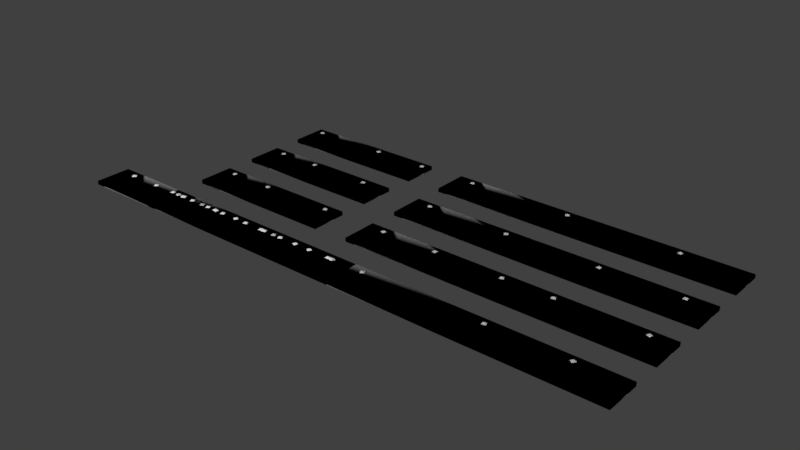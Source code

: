 # Source: Roof_Planks.blend  (saved by Blender 2.79.0; exported with 4.5.12 LTS)
import bpy
from mathutils import Matrix  # noqa: F401  (used for matrix-valued properties, if any)

bpy.ops.wm.read_factory_settings(use_empty=True)
scene = bpy.context.scene
scene.name = 'Scene'

# ---- collections
col_collection_1 = bpy.data.collections.new('Collection 1'); scene.collection.children.link(col_collection_1)

# ---- images (referenced by path relative to the original .blend; pixels are not part of the script)
import os
ASSET_DIR = os.environ.get("B2B_ASSET_DIR", "")  # directory of the original .blend (textures are referenced by path, not embedded)
HERE = os.path.dirname(os.path.abspath(__file__))  # packed textures are extracted next to this script under _unpacked/

def load_image(name, relpath, width, height, colorspace="sRGB"):
    """Load a texture the original file referenced (path relative to the .blend, or extracted next to this script)."""
    p = next((c for c in (os.path.join(HERE, relpath), os.path.join(ASSET_DIR, relpath)) if relpath and os.path.exists(c)), "")
    if p:
        img = bpy.data.images.load(p, check_existing=True)
        img.name = name
    else:  # same state as the original file: an image datablock whose file is absent (Cycles renders it pink)
        img = bpy.data.images.new(name, width, height)
        img.source = "FILE"
        img.filepath = "//" + (relpath or name)
    img.colorspace_settings.name = colorspace
    return img
img_untitled = load_image('Untitled', 'Roofing_Planks/Blender Bake.png', 1024, 1024, 'sRGB')

# ---- materials (node trees are filled in below, after node groups)
mat_material_001 = bpy.data.materials.new('Material.001')
mat_material_001.alpha_threshold = 0.0
mat_material_001.roughness = 0.5

# ---- material node trees
mat_material_001.use_nodes = True; mat_material_001.node_tree.nodes.clear()
_N = mat_material_001.node_tree.nodes; _L = mat_material_001.node_tree.links
n0 = _N.new('ShaderNodeOutputMaterial'); n0.name = 'Material Output'; n0.location = (300, 300)
n1 = _N.new('ShaderNodeBsdfDiffuse'); n1.name = 'Diffuse BSDF'; n1.location = (10, 300)
n2 = _N.new('ShaderNodeTexImage'); n2.name = 'Image Texture'; n2.location = (23, 541)
n2.width = 140
n2.image = img_untitled
_L.new(n1.outputs[0], n0.inputs[0])
n0.is_active_output = True

# ---- world
world_world = bpy.data.worlds.new('World'); scene.world = world_world
world_world.color = (0.05088, 0.05088, 0.05088)
world_world.use_sun_shadow = False
world_world.sun_shadow_jitter_overblur = 0.0
world_world.cycles.sampling_method = 'MANUAL'

# ---- meshes
me_cube_009 = bpy.data.meshes.new('Cube.009')
me_cube_009.from_pydata([(-2.296, -0.276, -0.02929), (-2.296, -0.276, 0.02929), (-2.296, 0.276, -0.02929), (-2.296, 0.276, 0.02929), (2.296, -0.276, -0.02929), (2.296, -0.276, 0.02929), (2.296, 0.276, -0.02929), (2.296, 0.276, 0.02929), (-2.065, 0.185, 0.02814), (-2.028, 0.131, 0.02814), (-2.011, 0.2217, 0.02814), (-1.974, 0.1677, 0.02814), (-2.02, 0.1763, 0.04826), (-2.02, 0.1763, 0.04826), (-2.02, 0.1763, 0.04826), (-2.02, 0.1763, 0.04826), (-0.7633, 0.1869, 0.0308), (-0.7291, 0.1314, 0.02884), (-0.7079, 0.2213, 0.02747), (-0.6736, 0.1657, 0.02552), (-0.7173, 0.1764, 0.04825), (-0.7173, 0.1764, 0.04825), (-0.7173, 0.1764, 0.04825), (-0.7173, 0.1764, 0.04825), (0.6685, 0.1487, 0.0308), (0.733, 0.1386, 0.02884), (0.6785, 0.2131, 0.02747), (0.743, 0.2031, 0.02552), (0.7065, 0.1768, 0.04825), (0.7065, 0.1768, 0.04825), (0.7065, 0.1768, 0.04825), (0.7065, 0.1768, 0.04825), (1.87, 0.1405, 0.0308), (1.935, 0.1462, 0.02884), (1.864, 0.2054, 0.02747), (1.929, 0.2111, 0.02552), (1.9, 0.1769, 0.04825), (1.9, 0.1769, 0.04825), (1.9, 0.1769, 0.04825), (1.9, 0.1769, 0.04825)], [], [(0, 1, 3, 2), (2, 3, 7, 6), (6, 7, 5, 4), (4, 5, 1, 0), (2, 6, 4, 0), (7, 3, 1, 5), (20, 21, 23, 22), (12, 13, 15, 14), (9, 11, 15, 13), (10, 8, 12, 14), (11, 10, 14, 15), (8, 9, 13, 12), (17, 19, 23, 21), (18, 16, 20, 22), (19, 18, 22, 23), (16, 17, 21, 20), (28, 29, 31, 30), (25, 27, 31, 29), (26, 24, 28, 30), (27, 26, 30, 31), (24, 25, 29, 28), (36, 37, 39, 38), (33, 35, 39, 37), (34, 32, 36, 38), (35, 34, 38, 39), (32, 33, 37, 36)])
me_cube_009.polygons.foreach_set('use_smooth', [True] * 26)
_uv = me_cube_009.uv_layers.new(name='UVMap')
_uv.uv.foreach_set('vector', [0.003575, 0.2183, 0.01196, 0.2183, 0.01196, 0.2973, 0.003576, 0.2973, 0.01196, 0.3056, 0.01196, 0.2973, 0.6691, 0.2973, 0.6691, 0.3056, 0.6775, 0.2973, 0.6691, 0.2973, 0.6691, 0.2183, 0.6775, 0.2183, 0.6691, 0.2099, 0.6691, 0.2183, 0.01196, 0.2183, 0.01196, 0.2099, 0.003575, 0.4157, 0.6607, 0.4157, 0.6607, 0.4947, 0.003575, 0.4947, 0.6691, 0.2973, 0.01196, 0.2973, 0.01196, 0.2183, 0.6691, 0.2183, 0.8474, 0.2894, 0.8474, 0.2894, 0.8475, 0.2894, 0.8478, 0.2899, 0.8378, 0.06967, 0.8378, 0.06967, 0.8378, 0.06968, 0.8377, 0.07043, 0.8116, 0.04762, 0.8571, 0.0411, 0.8378, 0.06968, 0.8378, 0.06967, 0.8678, 0.09042, 0.8108, 0.09042, 0.8378, 0.06967, 0.8377, 0.07043, 0.8571, 0.0411, 0.8678, 0.09042, 0.8377, 0.07043, 0.8378, 0.06968, 0.8108, 0.09042, 0.8116, 0.04762, 0.8378, 0.06967, 0.8378, 0.06967, 0.8216, 0.2667, 0.8663, 0.2614, 0.8475, 0.2894, 0.8474, 0.2894, 0.8737, 0.3127, 0.8211, 0.3127, 0.8474, 0.2894, 0.8478, 0.2899, 0.8663, 0.2614, 0.8737, 0.3127, 0.8478, 0.2899, 0.8475, 0.2894, 0.8211, 0.3127, 0.8216, 0.2667, 0.8474, 0.2894, 0.8474, 0.2894, 0.8462, 0.2304, 0.8462, 0.2304, 0.8462, 0.2303, 0.8464, 0.2296, 0.8234, 0.2585, 0.8123, 0.213, 0.8462, 0.2303, 0.8462, 0.2304, 0.8737, 0.213, 0.868, 0.2571, 0.8462, 0.2304, 0.8464, 0.2296, 0.8123, 0.213, 0.8737, 0.213, 0.8464, 0.2296, 0.8462, 0.2303, 0.868, 0.2571, 0.8234, 0.2585, 0.8462, 0.2304, 0.8462, 0.2304, 0.8921, 0.1812, 0.8921, 0.1812, 0.8921, 0.1812, 0.8919, 0.1819, 0.9149, 0.153, 0.926, 0.1986, 0.8921, 0.1812, 0.8921, 0.1812, 0.8646, 0.1986, 0.8703, 0.1545, 0.8921, 0.1812, 0.8919, 0.1819, 0.926, 0.1986, 0.8646, 0.1986, 0.8919, 0.1819, 0.8921, 0.1812, 0.8703, 0.1545, 0.9149, 0.153, 0.8921, 0.1812, 0.8921, 0.1812])
me_cube_009.materials.append(mat_material_001)
me_cube_009.use_remesh_preserve_volume = False
me_cube_009.use_remesh_preserve_attributes = False
me_cube_009.use_mirror_vertex_groups = False
me_cube_009.update()
me_cube_008 = bpy.data.meshes.new('Cube.008')
me_cube_008.from_pydata([(-2.296, -0.276, -0.02929), (-2.296, -0.276, 0.02929), (-2.296, 0.276, -0.02929), (-2.296, 0.276, 0.02929), (2.296, -0.276, -0.02929), (2.296, -0.276, 0.02929), (2.296, 0.276, -0.02929), (2.296, 0.276, 0.02929), (-2.064, 0.163, 0.02814), (-2.006, 0.1322, 0.02814), (-2.033, 0.2205, 0.02814), (-1.975, 0.1897, 0.02814), (-2.02, 0.1763, 0.04826), (-2.02, 0.1763, 0.04826), (-2.02, 0.1763, 0.04826), (-2.02, 0.1763, 0.04826), (-1.176, 0.2087, 0.0308), (-1.175, 0.1434, 0.02884), (-1.111, 0.2098, 0.02747), (-1.11, 0.1446, 0.02552), (-1.142, 0.1761, 0.04825), (-1.142, 0.1761, 0.04825), (-1.142, 0.1761, 0.04825), (-1.142, 0.1761, 0.04825), (-0.1057, 0.1342, 0.0308), (-0.04411, 0.1558, 0.02884), (-0.1273, 0.1958, 0.02747), (-0.06572, 0.2173, 0.02552), (-0.08549, 0.1769, 0.04825), (-0.08549, 0.1769, 0.04825), (-0.08549, 0.1769, 0.04825), (-0.08549, 0.1769, 0.04825), (0.6506, 0.1342, 0.0308), (0.7122, 0.1558, 0.02884), (0.629, 0.1958, 0.02747), (0.6906, 0.2173, 0.02552), (0.6709, 0.1769, 0.04825), (0.6709, 0.1769, 0.04825), (0.6709, 0.1769, 0.04825), (0.6709, 0.1769, 0.04825), (1.918, 0.1577, 0.0308), (1.979, 0.1336, 0.02884), (1.942, 0.2183, 0.02747), (2.003, 0.1942, 0.02552), (1.961, 0.1767, 0.04825), (1.961, 0.1767, 0.04825), (1.961, 0.1767, 0.04825), (1.961, 0.1767, 0.04825)], [], [(0, 1, 3, 2), (2, 3, 7, 6), (6, 7, 5, 4), (4, 5, 1, 0), (2, 6, 4, 0), (7, 3, 1, 5), (20, 21, 23, 22), (12, 13, 15, 14), (9, 11, 15, 13), (10, 8, 12, 14), (11, 10, 14, 15), (8, 9, 13, 12), (17, 19, 23, 21), (18, 16, 20, 22), (19, 18, 22, 23), (16, 17, 21, 20), (28, 29, 31, 30), (25, 27, 31, 29), (26, 24, 28, 30), (27, 26, 30, 31), (24, 25, 29, 28), (36, 37, 39, 38), (33, 35, 39, 37), (34, 32, 36, 38), (35, 34, 38, 39), (32, 33, 37, 36), (44, 45, 47, 46), (41, 43, 47, 45), (42, 40, 44, 46), (43, 42, 46, 47), (40, 41, 45, 44)])
me_cube_008.polygons.foreach_set('use_smooth', [True] * 31)
_uv = me_cube_008.uv_layers.new(name='UVMap')
_uv.uv.foreach_set('vector', [0.003603, 0.01196, 0.01199, 0.01196, 0.01196, 0.09096, 0.003575, 0.09096, 0.01195, 0.09935, 0.01196, 0.09096, 0.6691, 0.09119, 0.6691, 0.09957, 0.6775, 0.09119, 0.6691, 0.09119, 0.6691, 0.01218, 0.6775, 0.01219, 0.6691, 0.003802, 0.6691, 0.01218, 0.01199, 0.01196, 0.01199, 0.003575, 0.003575, 0.6742, 0.6607, 0.6742, 0.6607, 0.7532, 0.003575, 0.7532, 0.6691, 0.09119, 0.01196, 0.09096, 0.01199, 0.01196, 0.6691, 0.01218, 0.778, 0.2927, 0.778, 0.2927, 0.778, 0.2927, 0.7784, 0.2932, 0.9495, 0.1818, 0.9495, 0.1818, 0.9495, 0.1818, 0.9487, 0.1818, 0.9761, 0.1601, 0.9745, 0.2056, 0.9495, 0.1818, 0.9495, 0.1818, 0.9289, 0.2098, 0.9289, 0.153, 0.9495, 0.1818, 0.9487, 0.1818, 0.9745, 0.2056, 0.9289, 0.2098, 0.9487, 0.1818, 0.9495, 0.1818, 0.9289, 0.153, 0.9761, 0.1601, 0.9495, 0.1818, 0.9495, 0.1818, 0.7521, 0.27, 0.7969, 0.2647, 0.778, 0.2927, 0.778, 0.2927, 0.8043, 0.316, 0.7517, 0.316, 0.778, 0.2927, 0.7784, 0.2932, 0.7969, 0.2647, 0.8043, 0.316, 0.7784, 0.2932, 0.778, 0.2927, 0.7517, 0.316, 0.7521, 0.27, 0.778, 0.2927, 0.778, 0.2927, 0.7775, 0.3458, 0.7775, 0.3458, 0.7775, 0.3458, 0.7769, 0.3461, 0.8009, 0.3205, 0.8015, 0.3694, 0.7775, 0.3458, 0.7775, 0.3458, 0.7517, 0.3694, 0.7551, 0.3189, 0.7775, 0.3458, 0.7769, 0.3461, 0.8015, 0.3694, 0.7517, 0.3694, 0.7769, 0.3461, 0.7775, 0.3458, 0.7551, 0.3189, 0.8009, 0.3205, 0.7775, 0.3458, 0.7775, 0.3458, 0.847, 0.3425, 0.847, 0.3425, 0.847, 0.3426, 0.8464, 0.3428, 0.8703, 0.3172, 0.871, 0.3661, 0.847, 0.3426, 0.847, 0.3425, 0.8211, 0.3661, 0.8246, 0.3156, 0.847, 0.3425, 0.8464, 0.3428, 0.871, 0.3661, 0.8211, 0.3661, 0.8464, 0.3428, 0.847, 0.3426, 0.8246, 0.3156, 0.8703, 0.3172, 0.847, 0.3425, 0.847, 0.3425, 0.9604, 0.2949, 0.9604, 0.2949, 0.9604, 0.2948, 0.961, 0.2946, 0.937, 0.3202, 0.9364, 0.2713, 0.9604, 0.2948, 0.9604, 0.2949, 0.9862, 0.2713, 0.9828, 0.3218, 0.9604, 0.2949, 0.961, 0.2946, 0.9364, 0.2713, 0.9862, 0.2713, 0.961, 0.2946, 0.9604, 0.2948, 0.9828, 0.3218, 0.937, 0.3202, 0.9604, 0.2949, 0.9604, 0.2949])
me_cube_008.materials.append(mat_material_001)
me_cube_008.use_remesh_preserve_volume = False
me_cube_008.use_remesh_preserve_attributes = False
me_cube_008.use_mirror_vertex_groups = False
me_cube_008.update()
me_cube_007 = bpy.data.meshes.new('Cube.007')
me_cube_007.from_pydata([(-2.296, -0.276, -0.02929), (-2.296, -0.276, 0.02929), (-2.296, 0.276, -0.02929), (-2.296, 0.276, 0.02929), (2.296, -0.276, -0.02929), (2.296, -0.276, 0.02929), (2.296, 0.276, -0.02929), (2.296, 0.276, 0.02929), (-2.065, 0.169, 0.02814), (-2.012, 0.1308, 0.02814), (-2.027, 0.2219, 0.02814), (-1.974, 0.1837, 0.02814), (-2.02, 0.1763, 0.04826), (-2.02, 0.1763, 0.04826), (-2.02, 0.1763, 0.04826), (-2.02, 0.1763, 0.04826), (-1.555, 0.1869, 0.0308), (-1.521, 0.1314, 0.02884), (-1.5, 0.2213, 0.02747), (-1.465, 0.1657, 0.02552), (-1.509, 0.1764, 0.04825), (-1.509, 0.1764, 0.04825), (-1.509, 0.1764, 0.04825), (-1.509, 0.1764, 0.04825), (0.35, 0.1342, 0.0308), (0.4116, 0.1558, 0.02884), (0.3284, 0.1958, 0.02747), (0.39, 0.2173, 0.02552), (0.3702, 0.1769, 0.04825), (0.3702, 0.1769, 0.04825), (0.3702, 0.1769, 0.04825), (0.3702, 0.1769, 0.04825), (1.579, 0.1311, 0.0308), (1.612, 0.1868, 0.02884), (1.523, 0.1648, 0.02747), (1.557, 0.2206, 0.02552), (1.567, 0.1769, 0.04825), (1.567, 0.1769, 0.04825), (1.567, 0.1769, 0.04825), (1.567, 0.1769, 0.04825)], [], [(0, 1, 3, 2), (2, 3, 7, 6), (6, 7, 5, 4), (4, 5, 1, 0), (2, 6, 4, 0), (7, 3, 1, 5), (20, 21, 23, 22), (12, 13, 15, 14), (9, 11, 15, 13), (10, 8, 12, 14), (11, 10, 14, 15), (8, 9, 13, 12), (17, 19, 23, 21), (18, 16, 20, 22), (19, 18, 22, 23), (16, 17, 21, 20), (28, 29, 31, 30), (25, 27, 31, 29), (26, 24, 28, 30), (27, 26, 30, 31), (24, 25, 29, 28), (36, 37, 39, 38), (33, 35, 39, 37), (34, 32, 36, 38), (35, 34, 38, 39), (32, 33, 37, 36)])
me_cube_007.polygons.foreach_set('use_smooth', [True] * 26)
_uv = me_cube_007.uv_layers.new(name='UVMap')
_uv.uv.foreach_set('vector', [0.003575, 0.3212, 0.01196, 0.3212, 0.01196, 0.4002, 0.003576, 0.4002, 0.01196, 0.4086, 0.01196, 0.4002, 0.6691, 0.4002, 0.6691, 0.4086, 0.6775, 0.4002, 0.6691, 0.4002, 0.6691, 0.3212, 0.6775, 0.3212, 0.6691, 0.3128, 0.6691, 0.3212, 0.01196, 0.3212, 0.01196, 0.3128, 0.003575, 0.588, 0.6607, 0.588, 0.6607, 0.667, 0.003575, 0.667, 0.6691, 0.4002, 0.01196, 0.4002, 0.01196, 0.3212, 0.6691, 0.3212, 0.7809, 0.1307, 0.7809, 0.1307, 0.781, 0.1307, 0.7809, 0.1314, 0.9438, 0.06986, 0.9438, 0.06986, 0.9438, 0.06988, 0.943, 0.06989, 0.9704, 0.04813, 0.9688, 0.0937, 0.9438, 0.06988, 0.9438, 0.06986, 0.9232, 0.09788, 0.9232, 0.0411, 0.9438, 0.06986, 0.943, 0.06989, 0.9688, 0.0937, 0.9232, 0.09788, 0.943, 0.06989, 0.9438, 0.06988, 0.9232, 0.0411, 0.9704, 0.04813, 0.9438, 0.06986, 0.9438, 0.06986, 0.7554, 0.1069, 0.7979, 0.1005, 0.781, 0.1307, 0.7809, 0.1307, 0.8109, 0.1501, 0.7517, 0.1501, 0.7809, 0.1307, 0.7809, 0.1314, 0.7979, 0.1005, 0.8109, 0.1501, 0.7809, 0.1314, 0.781, 0.1307, 0.7517, 0.1501, 0.7554, 0.1069, 0.7809, 0.1307, 0.7809, 0.1307, 0.8953, 0.07191, 0.8954, 0.07192, 0.8958, 0.07272, 0.8762, 0.08884, 0.9203, 0.0411, 0.9203, 0.09649, 0.8958, 0.07272, 0.8954, 0.07192, 0.8733, 0.0913, 0.8707, 0.04829, 0.8953, 0.07191, 0.8762, 0.08884, 0.9203, 0.09649, 0.8733, 0.0913, 0.8762, 0.08884, 0.8958, 0.07272, 0.8707, 0.04829, 0.9203, 0.0411, 0.8954, 0.07192, 0.8953, 0.07191, 0.782, 0.0678, 0.782, 0.06782, 0.7809, 0.06765, 0.7704, 0.04435, 0.8079, 0.09155, 0.7517, 0.09758, 0.7809, 0.06765, 0.782, 0.06782, 0.7688, 0.0411, 0.8079, 0.04842, 0.782, 0.0678, 0.7704, 0.04435, 0.7517, 0.09758, 0.7688, 0.0411, 0.7704, 0.04435, 0.7809, 0.06765, 0.8079, 0.04842, 0.8079, 0.09155, 0.782, 0.06782, 0.782, 0.0678])
me_cube_007.materials.append(mat_material_001)
me_cube_007.use_remesh_preserve_volume = False
me_cube_007.use_remesh_preserve_attributes = False
me_cube_007.use_mirror_vertex_groups = False
me_cube_007.update()
me_cube_006 = bpy.data.meshes.new('Cube.006')
me_cube_006.from_pydata([(1.043, 0.2213, 0.02552), (0.9897, 0.183, 0.02747), (1.148, 0.276, 0.02929), (1.148, 0.276, -0.02929), (1.081, 0.1685, 0.02884), (1.028, 0.1302, 0.0308), (1.148, -0.276, 0.02929), (1.148, -0.276, -0.02929), (0.1731, 0.1758, 0.04825), (0.1731, 0.1758, 0.04825), (-1.148, 0.276, 0.02929), (-1.148, 0.276, -0.02929), (0.1731, 0.1758, 0.04825), (0.1731, 0.1758, 0.04825), (0.1794, 0.1313, 0.02552), (0.2183, 0.1837, 0.02747), (1.035, 0.1769, 0.04825), (1.035, 0.1769, 0.04825), (0.127, 0.1701, 0.02884), (0.1659, 0.2225, 0.0308), (-1.023, 0.1763, 0.04826), (-1.023, 0.1763, 0.04826), (-1.023, 0.1763, 0.04826), (1.035, 0.1769, 0.04825), (-1.023, 0.1763, 0.04826), (-0.9791, 0.1917, 0.02814), (-1.038, 0.2199, 0.02814), (-1.007, 0.1328, 0.02814), (1.035, 0.1769, 0.04825), (-1.066, 0.161, 0.02814), (-1.148, -0.276, 0.02929), (-1.148, -0.276, -0.02929)], [], [(11, 3, 7, 31), (7, 6, 30, 31), (3, 2, 6, 7), (19, 18, 12, 13), (4, 0, 16, 23), (0, 1, 17, 16), (5, 4, 23, 28), (1, 5, 28, 17), (15, 19, 13, 9), (25, 26, 21, 20), (18, 14, 8, 12), (26, 29, 24, 21), (29, 27, 22, 24), (2, 10, 30, 6), (24, 22, 20, 21), (13, 12, 8, 9), (31, 30, 10, 11), (11, 10, 2, 3), (14, 15, 9, 8), (27, 25, 20, 22), (28, 23, 16, 17)])
me_cube_006.polygons.foreach_set('use_smooth', [True] * 21)
_uv = me_cube_006.uv_layers.new(name='UVMap')
_uv.uv.foreach_set('vector', [0.6679, 0.588, 0.9964, 0.588, 0.9964, 0.667, 0.6679, 0.667, 0.3405, 0.7604, 0.3405, 0.7687, 0.01196, 0.7687, 0.01196, 0.7604, 0.3489, 0.8477, 0.3405, 0.8477, 0.3405, 0.7687, 0.3489, 0.7687, 0.6961, 0.3207, 0.6977, 0.2749, 0.7231, 0.2983, 0.7231, 0.2983, 0.9209, 0.102, 0.93, 0.1498, 0.8979, 0.1301, 0.8976, 0.129, 0.93, 0.1498, 0.8738, 0.1498, 0.8754, 0.1484, 0.8979, 0.1301, 0.8758, 0.1041, 0.9209, 0.102, 0.8976, 0.129, 0.8976, 0.1291, 0.8738, 0.1498, 0.8758, 0.1041, 0.8976, 0.1291, 0.8754, 0.1484, 0.7466, 0.3241, 0.6961, 0.3207, 0.7231, 0.2983, 0.7233, 0.2989, 0.9262, 0.2684, 0.8792, 0.2632, 0.8821, 0.2607, 0.9017, 0.2446, 0.6977, 0.2749, 0.7466, 0.2743, 0.7231, 0.2983, 0.7231, 0.2983, 0.8792, 0.2632, 0.8767, 0.2202, 0.9013, 0.2438, 0.8821, 0.2607, 0.8767, 0.2202, 0.9262, 0.213, 0.9013, 0.2438, 0.9013, 0.2438, 0.3405, 0.8477, 0.01196, 0.8477, 0.01196, 0.7687, 0.3405, 0.7687, 0.9013, 0.2438, 0.9013, 0.2438, 0.9017, 0.2446, 0.8821, 0.2607, 0.7231, 0.2983, 0.7231, 0.2983, 0.7231, 0.2983, 0.7233, 0.2989, 0.003575, 0.7687, 0.01196, 0.7687, 0.01196, 0.8477, 0.003576, 0.8477, 0.01196, 0.8561, 0.01196, 0.8477, 0.3405, 0.8477, 0.3405, 0.8561, 0.7466, 0.2743, 0.7466, 0.3241, 0.7233, 0.2989, 0.7231, 0.2983, 0.9262, 0.213, 0.9262, 0.2684, 0.9017, 0.2446, 0.9013, 0.2438, 0.8976, 0.1291, 0.8976, 0.129, 0.8979, 0.1301, 0.8754, 0.1484])
me_cube_006.materials.append(mat_material_001)
me_cube_006.use_remesh_preserve_volume = False
me_cube_006.use_remesh_preserve_attributes = False
me_cube_006.use_mirror_vertex_groups = False
me_cube_006.update()
me_cube_005 = bpy.data.meshes.new('Cube.005')
me_cube_005.from_pydata([(-1.148, -0.276, -0.02929), (-1.148, -0.276, 0.02929), (-1.148, 0.276, -0.02929), (-1.148, 0.276, 0.02929), (1.148, -0.276, -0.02929), (1.148, -0.276, 0.02929), (1.148, 0.276, -0.02929), (1.148, 0.276, 0.02929), (-0.9506, 0.1868, 0.02814), (-0.9161, 0.1314, 0.02814), (-0.8952, 0.2213, 0.02814), (-0.8606, 0.1659, 0.02814), (-0.9056, 0.1763, 0.04826), (-0.9056, 0.1763, 0.04826), (-0.9056, 0.1763, 0.04826), (-0.9056, 0.1763, 0.04826), (-0.2725, 0.214, 0.0308), (-0.2828, 0.1496, 0.02884), (-0.2081, 0.2039, 0.02747), (-0.2183, 0.1394, 0.02552), (-0.2445, 0.176, 0.04825), (-0.2445, 0.176, 0.04825), (-0.2445, 0.176, 0.04825), (-0.2445, 0.176, 0.04825), (0.7143, 0.1342, 0.0308), (0.7759, 0.1558, 0.02884), (0.6927, 0.1958, 0.02747), (0.7543, 0.2173, 0.02552), (0.7345, 0.1769, 0.04825), (0.7345, 0.1769, 0.04825), (0.7345, 0.1769, 0.04825), (0.7345, 0.1769, 0.04825)], [], [(0, 1, 3, 2), (2, 3, 7, 6), (6, 7, 5, 4), (4, 5, 1, 0), (2, 6, 4, 0), (7, 3, 1, 5), (20, 21, 23, 22), (12, 13, 15, 14), (9, 11, 15, 13), (10, 8, 12, 14), (11, 10, 14, 15), (8, 9, 13, 12), (17, 19, 23, 21), (18, 16, 20, 22), (19, 18, 22, 23), (16, 17, 21, 20), (28, 29, 31, 30), (25, 27, 31, 29), (26, 24, 28, 30), (27, 26, 30, 31), (24, 25, 29, 28)])
me_cube_005.polygons.foreach_set('use_smooth', [True] * 21)
_uv = me_cube_005.uv_layers.new(name='UVMap')
_uv.uv.foreach_set('vector', [0.3561, 0.7687, 0.3644, 0.7687, 0.3644, 0.8477, 0.3561, 0.8477, 0.3644, 0.8561, 0.3644, 0.8477, 0.693, 0.8477, 0.693, 0.8561, 0.7014, 0.8477, 0.693, 0.8477, 0.693, 0.7687, 0.7014, 0.7687, 0.693, 0.7604, 0.693, 0.7687, 0.3644, 0.7687, 0.3644, 0.7604, 0.6679, 0.5019, 0.9964, 0.5019, 0.9964, 0.5809, 0.6679, 0.5809, 0.693, 0.8477, 0.3644, 0.8477, 0.3644, 0.7687, 0.693, 0.7687, 0.9561, 0.237, 0.9561, 0.237, 0.9561, 0.237, 0.9564, 0.2376, 0.8408, 0.1291, 0.8408, 0.1291, 0.8408, 0.1291, 0.8408, 0.1298, 0.8146, 0.107, 0.8601, 0.1005, 0.8408, 0.1291, 0.8408, 0.1291, 0.8708, 0.1498, 0.8138, 0.1498, 0.8408, 0.1291, 0.8408, 0.1298, 0.8601, 0.1005, 0.8708, 0.1498, 0.8408, 0.1298, 0.8408, 0.1291, 0.8138, 0.1498, 0.8146, 0.107, 0.8408, 0.1291, 0.8408, 0.1291, 0.9308, 0.2136, 0.9797, 0.213, 0.9561, 0.237, 0.9561, 0.237, 0.9797, 0.2629, 0.9292, 0.2594, 0.9561, 0.237, 0.9564, 0.2376, 0.9797, 0.213, 0.9797, 0.2629, 0.9564, 0.2376, 0.9561, 0.237, 0.9292, 0.2594, 0.9308, 0.2136, 0.9561, 0.237, 0.9561, 0.237, 0.719, 0.06698, 0.719, 0.06699, 0.7188, 0.06805, 0.6955, 0.07858, 0.7427, 0.0411, 0.7487, 0.09729, 0.7188, 0.06805, 0.719, 0.06699, 0.6923, 0.08012, 0.6996, 0.0411, 0.719, 0.06698, 0.6955, 0.07858, 0.7487, 0.09729, 0.6923, 0.08012, 0.6955, 0.07858, 0.7188, 0.06805, 0.6996, 0.0411, 0.7427, 0.0411, 0.719, 0.06699, 0.719, 0.06698])
me_cube_005.materials.append(mat_material_001)
me_cube_005.use_remesh_preserve_volume = False
me_cube_005.use_remesh_preserve_attributes = False
me_cube_005.use_mirror_vertex_groups = False
me_cube_005.update()
me_cube_004 = bpy.data.meshes.new('Cube.004')
me_cube_004.from_pydata([(-1.148, -0.276, -0.02929), (-1.148, -0.276, 0.02929), (-1.148, 0.276, -0.02929), (-1.148, 0.276, 0.02929), (1.148, -0.276, -0.02929), (1.148, -0.276, 0.02929), (1.148, 0.276, -0.02929), (1.148, 0.276, 0.02929), (-0.9718, 0.1759, 0.02814), (-0.9252, 0.1302, 0.02814), (-0.9261, 0.2225, 0.02814), (-0.8795, 0.1768, 0.02814), (-0.9257, 0.1763, 0.04826), (-0.9257, 0.1763, 0.04826), (-0.9257, 0.1763, 0.04826), (-0.9257, 0.1763, 0.04826), (-0.2645, 0.1551, 0.0308), (-0.2025, 0.1348, 0.02884), (-0.2444, 0.2171, 0.02747), (-0.1824, 0.1968, 0.02552), (-0.2226, 0.1767, 0.04825), (-0.2226, 0.1767, 0.04825), (-0.2226, 0.1767, 0.04825), (-0.2226, 0.1767, 0.04825), (0.8943, 0.1342, 0.0308), (0.9559, 0.1558, 0.02884), (0.8727, 0.1958, 0.02747), (0.9343, 0.2173, 0.02552), (0.9145, 0.1769, 0.04825), (0.9145, 0.1769, 0.04825), (0.9145, 0.1769, 0.04825), (0.9145, 0.1769, 0.04825)], [], [(0, 1, 3, 2), (2, 3, 7, 6), (6, 7, 5, 4), (4, 5, 1, 0), (2, 6, 4, 0), (7, 3, 1, 5), (20, 21, 23, 22), (12, 13, 15, 14), (9, 11, 15, 13), (10, 8, 12, 14), (11, 10, 14, 15), (8, 9, 13, 12), (17, 19, 23, 21), (18, 16, 20, 22), (19, 18, 22, 23), (16, 17, 21, 20), (28, 29, 31, 30), (25, 27, 31, 29), (26, 24, 28, 30), (27, 26, 30, 31), (24, 25, 29, 28)])
me_cube_004.polygons.foreach_set('use_smooth', [True] * 21)
_uv = me_cube_004.uv_layers.new(name='UVMap')
_uv.uv.foreach_set('vector', [0.3561, 0.8717, 0.3644, 0.8717, 0.3644, 0.9507, 0.3561, 0.9507, 0.3644, 0.959, 0.3644, 0.9507, 0.693, 0.9507, 0.693, 0.959, 0.7014, 0.9507, 0.693, 0.9507, 0.693, 0.8717, 0.7014, 0.8717, 0.693, 0.8633, 0.693, 0.8717, 0.3644, 0.8717, 0.3644, 0.8633, 0.6679, 0.6742, 0.9964, 0.6742, 0.9964, 0.7532, 0.6679, 0.7532, 0.693, 0.9507, 0.3644, 0.9507, 0.3644, 0.8717, 0.693, 0.8717, 0.96, 0.3522, 0.96, 0.3522, 0.96, 0.3522, 0.9605, 0.3518, 0.7724, 0.2318, 0.7724, 0.2318, 0.7724, 0.2318, 0.7717, 0.2317, 0.7945, 0.2056, 0.801, 0.2511, 0.7724, 0.2318, 0.7724, 0.2318, 0.7517, 0.2618, 0.7517, 0.2048, 0.7724, 0.2318, 0.7717, 0.2317, 0.801, 0.2511, 0.7517, 0.2618, 0.7717, 0.2317, 0.7724, 0.2318, 0.7517, 0.2048, 0.7945, 0.2056, 0.7724, 0.2318, 0.7724, 0.2318, 0.9377, 0.3778, 0.936, 0.3275, 0.96, 0.3522, 0.96, 0.3522, 0.9849, 0.3275, 0.9845, 0.3765, 0.96, 0.3522, 0.9605, 0.3518, 0.936, 0.3275, 0.9849, 0.3275, 0.9605, 0.3518, 0.96, 0.3522, 0.9845, 0.3765, 0.9377, 0.3778, 0.96, 0.3522, 0.96, 0.3522, 0.7202, 0.1872, 0.7202, 0.1872, 0.7202, 0.1872, 0.7194, 0.1871, 0.7422, 0.161, 0.7487, 0.2065, 0.7202, 0.1872, 0.7202, 0.1872, 0.6994, 0.2172, 0.6994, 0.1602, 0.7202, 0.1872, 0.7194, 0.1871, 0.7487, 0.2065, 0.6994, 0.2172, 0.7194, 0.1871, 0.7202, 0.1872, 0.6994, 0.1602, 0.7422, 0.161, 0.7202, 0.1872, 0.7202, 0.1872])
me_cube_004.materials.append(mat_material_001)
me_cube_004.use_remesh_preserve_volume = False
me_cube_004.use_remesh_preserve_attributes = False
me_cube_004.use_mirror_vertex_groups = False
me_cube_004.update()
me_cube_003 = bpy.data.meshes.new('Cube.003')
me_cube_003.from_pydata([(-1.148, -0.276, -0.02929), (-1.148, -0.276, 0.02929), (-1.148, 0.276, -0.02929), (-1.148, 0.276, 0.02929), (1.148, -0.276, -0.02929), (1.148, -0.276, 0.02929), (1.148, 0.276, -0.02929), (1.148, 0.276, 0.02929), (-1.066, 0.1759, 0.02814), (-1.019, 0.1302, 0.02814), (-1.02, 0.2225, 0.02814), (-0.9735, 0.1768, 0.02814), (-1.02, 0.1763, 0.04826), (-1.02, 0.1763, 0.04826), (-1.02, 0.1763, 0.04826), (-1.02, 0.1763, 0.04826), (-0.555, 0.1869, 0.0308), (-0.5208, 0.1314, 0.02884), (-0.4996, 0.2213, 0.02747), (-0.4653, 0.1657, 0.02552), (-0.509, 0.1764, 0.04825), (-0.509, 0.1764, 0.04825), (-0.509, 0.1764, 0.04825), (-0.509, 0.1764, 0.04825), (0.8943, 0.1342, 0.0308), (0.9559, 0.1558, 0.02884), (0.8727, 0.1958, 0.02747), (0.9343, 0.2173, 0.02552), (0.9145, 0.1769, 0.04825), (0.9145, 0.1769, 0.04825), (0.9145, 0.1769, 0.04825), (0.9145, 0.1769, 0.04825)], [], [(0, 1, 3, 2), (2, 3, 7, 6), (6, 7, 5, 4), (4, 5, 1, 0), (2, 6, 4, 0), (7, 3, 1, 5), (20, 21, 23, 22), (12, 13, 15, 14), (9, 11, 15, 13), (10, 8, 12, 14), (11, 10, 14, 15), (8, 9, 13, 12), (17, 19, 23, 21), (18, 16, 20, 22), (19, 18, 22, 23), (16, 17, 21, 20), (28, 29, 31, 30), (25, 27, 31, 29), (26, 24, 28, 30), (27, 26, 30, 31), (24, 25, 29, 28)])
me_cube_003.polygons.foreach_set('use_smooth', [True] * 21)
_uv = me_cube_003.uv_layers.new(name='UVMap')
_uv.uv.foreach_set('vector', [0.003575, 0.8717, 0.01196, 0.8717, 0.01196, 0.9507, 0.003576, 0.9507, 0.01196, 0.959, 0.01196, 0.9507, 0.3405, 0.9507, 0.3405, 0.959, 0.3489, 0.9507, 0.3405, 0.9507, 0.3405, 0.8717, 0.3489, 0.8717, 0.3405, 0.8633, 0.3405, 0.8717, 0.01196, 0.8717, 0.01196, 0.8633, 0.6679, 0.4157, 0.9964, 0.4157, 0.9964, 0.4947, 0.6679, 0.4947, 0.3405, 0.9507, 0.01196, 0.9507, 0.01196, 0.8717, 0.3405, 0.8717, 0.9054, 0.298, 0.9054, 0.298, 0.9055, 0.298, 0.9055, 0.2987, 0.8331, 0.1801, 0.8331, 0.1801, 0.8331, 0.1801, 0.8323, 0.18, 0.8551, 0.1539, 0.8616, 0.1993, 0.8331, 0.1801, 0.8331, 0.1801, 0.8123, 0.2101, 0.8123, 0.153, 0.8331, 0.1801, 0.8323, 0.18, 0.8616, 0.1993, 0.8123, 0.2101, 0.8323, 0.18, 0.8331, 0.1801, 0.8123, 0.153, 0.8551, 0.1539, 0.8331, 0.1801, 0.8331, 0.1801, 0.8837, 0.2713, 0.9293, 0.2729, 0.9055, 0.298, 0.9054, 0.298, 0.9335, 0.3185, 0.8767, 0.3185, 0.9054, 0.298, 0.9055, 0.2987, 0.9293, 0.2729, 0.9335, 0.3185, 0.9055, 0.2987, 0.9055, 0.298, 0.8767, 0.3185, 0.8837, 0.2713, 0.9054, 0.298, 0.9054, 0.298, 0.7202, 0.1272, 0.7202, 0.1272, 0.7202, 0.1272, 0.7194, 0.1272, 0.7422, 0.101, 0.7487, 0.1465, 0.7202, 0.1272, 0.7202, 0.1272, 0.6994, 0.1572, 0.6994, 0.1002, 0.7202, 0.1272, 0.7194, 0.1272, 0.7487, 0.1465, 0.6994, 0.1572, 0.7194, 0.1272, 0.7202, 0.1272, 0.6994, 0.1002, 0.7422, 0.101, 0.7202, 0.1272, 0.7202, 0.1272])
me_cube_003.materials.append(mat_material_001)
me_cube_003.use_remesh_preserve_volume = False
me_cube_003.use_remesh_preserve_attributes = False
me_cube_003.use_mirror_vertex_groups = False
me_cube_003.update()
me_cube_000 = bpy.data.meshes.new('Cube.000')
me_cube_000.from_pydata([(-2.296, -0.276, -0.02929), (-2.296, -0.276, 0.02929), (-2.296, 0.276, -0.02929), (-2.296, 0.276, 0.02929), (2.296, -0.276, -0.02929), (2.296, -0.276, 0.02929), (2.296, 0.276, -0.02929), (2.296, 0.276, 0.02929), (-2.063, 0.1912, 0.02814), (-2.034, 0.1326, 0.02814), (-2.005, 0.2201, 0.02814), (-1.976, 0.1615, 0.02814), (-2.02, 0.1763, 0.04826), (-2.02, 0.1763, 0.04826), (-2.02, 0.1763, 0.04826), (-2.02, 0.1763, 0.04826), (-0.4331, 0.1931, 0.0308), (-0.4069, 0.1334, 0.02884), (-0.3735, 0.2194, 0.02747), (-0.3472, 0.1597, 0.02552), (-0.389, 0.1763, 0.04825), (-0.389, 0.1763, 0.04825), (-0.389, 0.1763, 0.04825), (-0.389, 0.1763, 0.04825), (1.274, 0.1566, 0.0308), (1.335, 0.1341, 0.02884), (1.296, 0.2179, 0.02747), (1.358, 0.1953, 0.02552), (1.317, 0.1767, 0.04825), (1.317, 0.1767, 0.04825), (1.317, 0.1767, 0.04825), (1.317, 0.1767, 0.04825)], [], [(0, 1, 3, 2), (2, 3, 7, 6), (6, 7, 5, 4), (4, 5, 1, 0), (2, 6, 4, 0), (7, 3, 1, 5), (20, 21, 23, 22), (12, 13, 15, 14), (9, 11, 15, 13), (10, 8, 12, 14), (11, 10, 14, 15), (8, 9, 13, 12), (17, 19, 23, 21), (18, 16, 20, 22), (19, 18, 22, 23), (16, 17, 21, 20), (28, 29, 31, 30), (25, 27, 31, 29), (26, 24, 28, 30), (27, 26, 30, 31), (24, 25, 29, 28)])
me_cube_000.polygons.foreach_set('use_smooth', [True] * 21)
_uv = me_cube_000.uv_layers.new(name='UVMap')
_uv.uv.foreach_set('vector', [0.003603, 0.1151, 0.01199, 0.1151, 0.01196, 0.1941, 0.003575, 0.1941, 0.01195, 0.2025, 0.01196, 0.1941, 0.6691, 0.1943, 0.6691, 0.2027, 0.6775, 0.1943, 0.6691, 0.1943, 0.6691, 0.1153, 0.6775, 0.1153, 0.6691, 0.107, 0.6691, 0.1153, 0.01199, 0.1151, 0.01199, 0.1067, 0.003575, 0.5019, 0.6607, 0.5019, 0.6607, 0.5809, 0.003575, 0.5809, 0.6691, 0.1943, 0.01196, 0.1941, 0.01199, 0.1151, 0.6691, 0.1153, 0.7224, 0.2481, 0.7224, 0.2481, 0.7224, 0.2481, 0.7228, 0.2486, 0.782, 0.1816, 0.782, 0.1816, 0.782, 0.1816, 0.782, 0.1823, 0.7625, 0.153, 0.8067, 0.1578, 0.782, 0.1816, 0.782, 0.1816, 0.8094, 0.2019, 0.7517, 0.2019, 0.782, 0.1816, 0.782, 0.1823, 0.8067, 0.1578, 0.8094, 0.2019, 0.782, 0.1823, 0.782, 0.1816, 0.7517, 0.2019, 0.7625, 0.153, 0.782, 0.1816, 0.782, 0.1816, 0.6966, 0.2253, 0.7413, 0.2201, 0.7224, 0.2481, 0.7224, 0.2481, 0.7487, 0.2714, 0.6961, 0.2714, 0.7224, 0.2481, 0.7228, 0.2486, 0.7413, 0.2201, 0.7487, 0.2714, 0.7228, 0.2486, 0.7224, 0.2481, 0.6961, 0.2714, 0.6966, 0.2253, 0.7224, 0.2481, 0.7224, 0.2481, 0.9007, 0.345, 0.9007, 0.345, 0.9007, 0.345, 0.9013, 0.3447, 0.8773, 0.3703, 0.8767, 0.3215, 0.9007, 0.345, 0.9007, 0.345, 0.9265, 0.3215, 0.9231, 0.372, 0.9007, 0.345, 0.9013, 0.3447, 0.8767, 0.3215, 0.9265, 0.3215, 0.9013, 0.3447, 0.9007, 0.345, 0.9231, 0.372, 0.8773, 0.3703, 0.9007, 0.345, 0.9007, 0.345])
me_cube_000.materials.append(mat_material_001)
me_cube_000.use_remesh_preserve_volume = False
me_cube_000.use_remesh_preserve_attributes = False
me_cube_000.use_mirror_vertex_groups = False
me_cube_000.update()
me_cube_002 = bpy.data.meshes.new('Cube.002')
me_cube_002.from_pydata([(-1.148, -0.276, -0.02929), (-1.148, -0.276, 0.02929), (-1.148, 0.276, -0.02929), (-1.148, 0.276, 0.02929), (1.148, -0.276, -0.02929), (1.148, -0.276, 0.02929), (1.148, 0.276, -0.02929), (1.148, 0.276, 0.02929), (-1.066, 0.1759, 0.02814), (-1.019, 0.1302, 0.02814), (-1.02, 0.2225, 0.02814), (-0.9735, 0.1768, 0.02814), (-1.02, 0.1763, 0.04826), (-1.02, 0.1763, 0.04826), (-1.02, 0.1763, 0.04826), (-1.02, 0.1763, 0.04826), (-0.555, 0.1869, 0.0308), (-0.5208, 0.1314, 0.02884), (-0.4996, 0.2213, 0.02747), (-0.4653, 0.1657, 0.02552), (-0.509, 0.1764, 0.04825), (-0.509, 0.1764, 0.04825), (-0.509, 0.1764, 0.04825), (-0.509, 0.1764, 0.04825), (0.8943, 0.1342, 0.0308), (0.9559, 0.1558, 0.02884), (0.8727, 0.1958, 0.02747), (0.9343, 0.2173, 0.02552), (0.9145, 0.1769, 0.04825), (0.9145, 0.1769, 0.04825), (0.9145, 0.1769, 0.04825), (0.9145, 0.1769, 0.04825), (-1.148, 0.724, -0.02929), (-1.148, 0.724, 0.02929), (-1.148, 1.276, -0.02929), (-1.148, 1.276, 0.02929), (1.148, 0.724, -0.02929), (1.148, 0.724, 0.02929), (1.148, 1.276, -0.02929), (1.148, 1.276, 0.02929), (-0.9718, 1.176, 0.02814), (-0.9252, 1.13, 0.02814), (-0.9261, 1.223, 0.02814), (-0.8795, 1.177, 0.02814), (-0.9257, 1.176, 0.04826), (-0.9257, 1.176, 0.04826), (-0.9257, 1.176, 0.04826), (-0.9257, 1.176, 0.04826), (-0.2645, 1.155, 0.0308), (-0.2025, 1.135, 0.02884), (-0.2444, 1.217, 0.02747), (-0.1824, 1.197, 0.02552), (-0.2226, 1.177, 0.04825), (-0.2226, 1.177, 0.04825), (-0.2226, 1.177, 0.04825), (-0.2226, 1.177, 0.04825), (0.8943, 1.134, 0.0308), (0.9559, 1.156, 0.02884), (0.8727, 1.196, 0.02747), (0.9343, 1.217, 0.02552), (0.9145, 1.177, 0.04825), (0.9145, 1.177, 0.04825), (0.9145, 1.177, 0.04825), (0.9145, 1.177, 0.04825), (-1.148, 1.724, -0.02929), (-1.148, 1.724, 0.02929), (-1.148, 2.276, -0.02929), (-1.148, 2.276, 0.02929), (1.148, 1.724, -0.02929), (1.148, 1.724, 0.02929), (1.148, 2.276, -0.02929), (1.148, 2.276, 0.02929), (-0.9506, 2.187, 0.02814), (-0.9161, 2.131, 0.02814), (-0.8952, 2.221, 0.02814), (-0.8606, 2.166, 0.02814), (-0.9056, 2.176, 0.04826), (-0.9056, 2.176, 0.04826), (-0.9056, 2.176, 0.04826), (-0.9056, 2.176, 0.04826), (-0.2725, 2.214, 0.0308), (-0.2828, 2.15, 0.02884), (-0.2081, 2.204, 0.02747), (-0.2183, 2.139, 0.02552), (-0.2445, 2.176, 0.04825), (-0.2445, 2.176, 0.04825), (-0.2445, 2.176, 0.04825), (-0.2445, 2.176, 0.04825), (0.7143, 2.134, 0.0308), (0.7759, 2.156, 0.02884), (0.6927, 2.196, 0.02747), (0.7543, 2.217, 0.02552), (0.7345, 2.177, 0.04825), (0.7345, 2.177, 0.04825), (0.7345, 2.177, 0.04825), (0.7345, 2.177, 0.04825), (1.043, 3.221, 0.02552), (0.9897, 3.183, 0.02747), (1.148, 3.276, 0.02929), (1.148, 3.276, -0.02929), (1.081, 3.169, 0.02884), (1.028, 3.13, 0.0308), (1.148, 2.724, 0.02929), (1.148, 2.724, -0.02929), (0.1731, 3.176, 0.04825), (0.1731, 3.176, 0.04825), (-1.148, 3.276, 0.02929), (-1.148, 3.276, -0.02929), (1.704, -0.276, -0.02929), (1.704, -0.276, 0.02929), (1.704, 0.276, -0.02929), (1.704, 0.276, 0.02929), (6.296, -0.276, -0.02929), (6.296, -0.276, 0.02929), (6.296, 0.276, -0.02929), (6.296, 0.276, 0.02929), (1.935, 0.169, 0.02814), (1.988, 0.1308, 0.02814), (1.973, 0.2219, 0.02814), (2.026, 0.1837, 0.02814), (1.98, 0.1763, 0.04826), (1.98, 0.1763, 0.04826), (1.98, 0.1763, 0.04826), (1.98, 0.1763, 0.04826), (2.445, 0.1869, 0.0308), (2.479, 0.1314, 0.02884), (2.5, 0.2213, 0.02747), (2.535, 0.1657, 0.02552), (2.491, 0.1764, 0.04825), (2.491, 0.1764, 0.04825), (2.491, 0.1764, 0.04825), (2.491, 0.1764, 0.04825), (4.35, 0.1342, 0.0308), (4.412, 0.1558, 0.02884), (4.328, 0.1958, 0.02747), (4.39, 0.2173, 0.02552), (4.37, 0.1769, 0.04825), (4.37, 0.1769, 0.04825), (4.37, 0.1769, 0.04825), (4.37, 0.1769, 0.04825), (1.704, 0.724, -0.02929), (1.704, 0.724, 0.02929), (1.704, 1.276, -0.02929), (1.704, 1.276, 0.02929), (6.296, 0.724, -0.02929), (6.296, 0.724, 0.02929), (6.296, 1.276, -0.02929), (6.296, 1.276, 0.02929), (1.936, 1.163, 0.02814), (1.994, 1.132, 0.02814), (1.967, 1.221, 0.02814), (2.025, 1.19, 0.02814), (1.98, 1.176, 0.04826), (1.98, 1.176, 0.04826), (1.98, 1.176, 0.04826), (1.98, 1.176, 0.04826), (2.824, 1.209, 0.0308), (2.825, 1.143, 0.02884), (2.889, 1.21, 0.02747), (2.89, 1.145, 0.02552), (2.858, 1.176, 0.04825), (2.858, 1.176, 0.04825), (2.858, 1.176, 0.04825), (2.858, 1.176, 0.04825), (3.894, 1.134, 0.0308), (3.956, 1.156, 0.02884), (3.873, 1.196, 0.02747), (3.934, 1.217, 0.02552), (3.915, 1.177, 0.04825), (3.915, 1.177, 0.04825), (3.915, 1.177, 0.04825), (3.915, 1.177, 0.04825), (1.704, 1.724, -0.02929), (1.704, 1.724, 0.02929), (1.704, 2.276, -0.02929), (1.704, 2.276, 0.02929), (6.296, 1.724, -0.02929), (6.296, 1.724, 0.02929), (6.296, 2.276, -0.02929), (6.296, 2.276, 0.02929), (1.935, 2.185, 0.02814), (1.972, 2.131, 0.02814), (1.989, 2.222, 0.02814), (2.026, 2.168, 0.02814), (1.98, 2.176, 0.04826), (1.98, 2.176, 0.04826), (1.98, 2.176, 0.04826), (1.98, 2.176, 0.04826), (3.237, 2.187, 0.0308), (3.271, 2.131, 0.02884), (3.292, 2.221, 0.02747), (3.326, 2.166, 0.02552), (3.283, 2.176, 0.04825), (3.283, 2.176, 0.04825), (3.283, 2.176, 0.04825), (3.283, 2.176, 0.04825), (4.669, 2.149, 0.0308), (4.733, 2.139, 0.02884), (4.678, 2.213, 0.02747), (4.743, 2.203, 0.02552), (4.706, 2.177, 0.04825), (4.706, 2.177, 0.04825), (4.706, 2.177, 0.04825), (4.706, 2.177, 0.04825), (1.704, 2.724, -0.02929), (1.704, 2.724, 0.02929), (1.704, 3.276, -0.02929), (1.704, 3.276, 0.02929), (6.296, 2.724, -0.02929), (6.296, 2.724, 0.02929), (6.296, 3.276, -0.02929), (6.296, 3.276, 0.02929), (1.937, 3.191, 0.02814), (1.966, 3.133, 0.02814), (1.995, 3.22, 0.02814), (2.024, 3.162, 0.02814), (1.98, 3.176, 0.04826), (1.98, 3.176, 0.04826), (1.98, 3.176, 0.04826), (1.98, 3.176, 0.04826), (3.567, 3.193, 0.0308), (3.593, 3.133, 0.02884), (3.627, 3.219, 0.02747), (3.653, 3.16, 0.02552), (3.611, 3.176, 0.04825), (3.611, 3.176, 0.04825), (3.611, 3.176, 0.04825), (3.611, 3.176, 0.04825), (5.274, 3.157, 0.0308), (5.335, 3.134, 0.02884), (5.296, 3.218, 0.02747), (5.358, 3.195, 0.02552), (5.317, 3.177, 0.04825), (5.317, 3.177, 0.04825), (5.317, 3.177, 0.04825), (5.317, 3.177, 0.04825), (4.651, 1.134, 0.0308), (4.712, 1.156, 0.02884), (4.629, 1.196, 0.02747), (4.691, 1.217, 0.02552), (4.671, 1.177, 0.04825), (4.671, 1.177, 0.04825), (4.671, 1.177, 0.04825), (4.671, 1.177, 0.04825), (5.918, 1.158, 0.0308), (5.979, 1.134, 0.02884), (5.942, 1.218, 0.02747), (6.003, 1.194, 0.02552), (5.961, 1.177, 0.04825), (5.961, 1.177, 0.04825), (5.961, 1.177, 0.04825), (5.961, 1.177, 0.04825), (5.579, 0.1311, 0.0308), (5.612, 0.1868, 0.02884), (5.523, 0.1648, 0.02747), (5.557, 0.2206, 0.02552), (5.567, 0.1769, 0.04825), (5.567, 0.1769, 0.04825), (5.567, 0.1769, 0.04825), (5.567, 0.1769, 0.04825), (5.87, 2.14, 0.0308), (5.935, 2.146, 0.02884), (5.864, 2.205, 0.02747), (5.929, 2.211, 0.02552), (5.9, 2.177, 0.04825), (5.9, 2.177, 0.04825), (5.9, 2.177, 0.04825), (5.9, 2.177, 0.04825), (0.1731, 3.176, 0.04825), (0.1731, 3.176, 0.04825), (0.1794, 3.131, 0.02552), (0.2183, 3.184, 0.02747), (1.035, 3.177, 0.04825), (1.035, 3.177, 0.04825), (0.127, 3.17, 0.02884), (0.1659, 3.222, 0.0308), (-1.023, 3.176, 0.04826), (-1.023, 3.176, 0.04826), (-1.023, 3.176, 0.04826), (1.035, 3.177, 0.04825), (-1.023, 3.176, 0.04826), (-0.9791, 3.192, 0.02814), (-1.038, 3.22, 0.02814), (-1.007, 3.133, 0.02814), (1.035, 3.177, 0.04825), (-1.066, 3.161, 0.02814), (-1.148, 2.724, 0.02929), (-1.148, 2.724, -0.02929), (-0.7653, 2.724, -0.02929), (-0.3826, 2.724, -0.02929), (0.0, 2.724, -0.02929), (0.3826, 2.724, -0.02929), (0.7653, 2.724, -0.02929), (0.7653, 3.276, -0.02929), (0.3826, 3.276, -0.02929), (0.0, 3.276, -0.02929), (-0.3826, 3.276, -0.02929), (-0.7653, 3.276, -0.02929), (0.7653, 2.724, 0.02929), (0.3826, 2.724, 0.02929), (0.0, 2.724, 0.02929), (-0.3826, 2.724, 0.02929), (-0.7653, 2.724, 0.02929), (-0.7653, 3.276, 0.02929), (-0.3826, 3.276, 0.02929), (0.0, 3.276, 0.02929), (0.3826, 3.276, 0.02929), (0.7653, 3.276, 0.02929), (0.7653, 2.276, -0.02929), (0.3826, 2.276, -0.02929), (0.0, 2.276, -0.02929), (-0.3826, 2.276, -0.02929), (-0.7653, 2.276, -0.02929), (-0.7653, 2.276, 0.02929), (-0.3826, 2.276, 0.02929), (0.0, 2.276, 0.02929), (0.3826, 2.276, 0.02929), (0.7653, 2.276, 0.02929), (-0.7653, 1.724, -0.02929), (-0.3826, 1.724, -0.02929), (0.0, 1.724, -0.02929), (0.3826, 1.724, -0.02929), (0.7653, 1.724, -0.02929), (0.7653, 1.724, 0.02929), (0.3826, 1.724, 0.02929), (0.0, 1.724, 0.02929), (-0.3826, 1.724, 0.02929), (-0.7653, 1.724, 0.02929), (0.7653, 1.276, -0.02929), (0.3826, 1.276, -0.02929), (0.0, 1.276, -0.02929), (-0.3826, 1.276, -0.02929), (-0.7653, 1.276, -0.02929), (-0.7653, 1.276, 0.02929), (-0.3826, 1.276, 0.02929), (0.0, 1.276, 0.02929), (0.3826, 1.276, 0.02929), (0.7653, 1.276, 0.02929), (-0.7653, 0.724, -0.02929), (-0.3826, 0.724, -0.02929), (0.0, 0.724, -0.02929), (0.3826, 0.724, -0.02929), (0.7653, 0.724, -0.02929), (0.7653, 0.724, 0.02929), (0.3826, 0.724, 0.02929), (0.0, 0.724, 0.02929), (-0.3826, 0.724, 0.02929), (-0.7653, 0.724, 0.02929), (0.7653, 0.276, -0.02929), (0.3826, 0.276, -0.02929), (0.0, 0.276, -0.02929), (-0.3826, 0.276, -0.02929), (-0.7653, 0.276, -0.02929), (-0.7653, 0.276, 0.02929), (-0.3826, 0.276, 0.02929), (0.0, 0.276, 0.02929), (0.3826, 0.276, 0.02929), (0.7653, 0.276, 0.02929), (-0.7653, -0.276, -0.02929), (-0.3826, -0.276, -0.02929), (0.0, -0.276, -0.02929), (0.3826, -0.276, -0.02929), (0.7653, -0.276, -0.02929), (0.7653, -0.276, 0.02929), (0.3826, -0.276, 0.02929), (0.0, -0.276, 0.02929), (-0.3826, -0.276, 0.02929), (-0.7653, -0.276, 0.02929), (5.837, 3.276, -0.02929), (5.377, 3.276, -0.02929), (4.918, 3.276, -0.02929), (4.459, 3.276, -0.02929), (4.0, 3.276, -0.02929), (3.541, 3.276, -0.02929), (3.082, 3.276, -0.02929), (2.623, 3.276, -0.02929), (2.163, 3.276, -0.02929), (2.163, 3.276, 0.02929), (2.623, 3.276, 0.02929), (3.082, 3.276, 0.02929), (3.541, 3.276, 0.02929), (4.0, 3.276, 0.02929), (4.459, 3.276, 0.02929), (4.918, 3.276, 0.02929), (5.377, 3.276, 0.02929), (5.837, 3.276, 0.02929), (2.163, 2.724, -0.02929), (2.623, 2.724, -0.02929), (3.082, 2.724, -0.02929), (3.541, 2.724, -0.02929), (4.0, 2.724, -0.02929), (4.459, 2.724, -0.02929), (4.918, 2.724, -0.02929), (5.377, 2.724, -0.02929), (5.837, 2.724, -0.02929), (5.837, 2.724, 0.02929), (5.377, 2.724, 0.02929), (4.918, 2.724, 0.02929), (4.459, 2.724, 0.02929), (4.0, 2.724, 0.02929), (3.541, 2.724, 0.02929), (3.082, 2.724, 0.02929), (2.623, 2.724, 0.02929), (2.163, 2.724, 0.02929), (5.837, 2.276, -0.02929), (5.377, 2.276, -0.02929), (4.918, 2.276, -0.02929), (4.459, 2.276, -0.02929), (4.0, 2.276, -0.02929), (3.541, 2.276, -0.02929), (3.082, 2.276, -0.02929), (2.623, 2.276, -0.02929), (2.163, 2.276, -0.02929), (2.163, 2.276, 0.02929), (2.623, 2.276, 0.02929), (3.082, 2.276, 0.02929), (3.541, 2.276, 0.02929), (4.0, 2.276, 0.02929), (4.459, 2.276, 0.02929), (4.918, 2.276, 0.02929), (5.377, 2.276, 0.02929), (5.837, 2.276, 0.02929), (2.163, 1.724, -0.02929), (2.623, 1.724, -0.02929), (3.082, 1.724, -0.02929), (3.541, 1.724, -0.02929), (4.0, 1.724, -0.02929), (4.459, 1.724, -0.02929), (4.918, 1.724, -0.02929), (5.377, 1.724, -0.02929), (5.837, 1.724, -0.02929), (5.837, 1.724, 0.02929), (5.377, 1.724, 0.02929), (4.918, 1.724, 0.02929), (4.459, 1.724, 0.02929), (4.0, 1.724, 0.02929), (3.541, 1.724, 0.02929), (3.082, 1.724, 0.02929), (2.623, 1.724, 0.02929), (2.163, 1.724, 0.02929), (5.837, 1.276, -0.02929), (5.377, 1.276, -0.02929), (4.918, 1.276, -0.02929), (4.459, 1.276, -0.02929), (4.0, 1.276, -0.02929), (3.541, 1.276, -0.02929), (3.082, 1.276, -0.02929), (2.623, 1.276, -0.02929), (2.163, 1.276, -0.02929), (2.163, 1.276, 0.02929), (2.623, 1.276, 0.02929), (3.082, 1.276, 0.02929), (3.541, 1.276, 0.02929), (4.0, 1.276, 0.02929), (4.459, 1.276, 0.02929), (4.918, 1.276, 0.02929), (5.377, 1.276, 0.02929), (5.837, 1.276, 0.02929), (2.163, 0.724, -0.02929), (2.623, 0.724, -0.02929), (3.082, 0.724, -0.02929), (3.541, 0.724, -0.02929), (4.0, 0.724, -0.02929), (4.459, 0.724, -0.02929), (4.918, 0.724, -0.02929), (5.377, 0.724, -0.02929), (5.837, 0.724, -0.02929), (5.837, 0.724, 0.02929), (5.377, 0.724, 0.02929), (4.918, 0.724, 0.02929), (4.459, 0.724, 0.02929), (4.0, 0.724, 0.02929), (3.541, 0.724, 0.02929), (3.082, 0.724, 0.02929), (2.623, 0.724, 0.02929), (2.163, 0.724, 0.02929), (5.837, 0.276, -0.02929), (5.377, 0.276, -0.02929), (4.918, 0.276, -0.02929), (4.459, 0.276, -0.02929), (4.0, 0.276, -0.02929), (3.541, 0.276, -0.02929), (3.082, 0.276, -0.02929), (2.623, 0.276, -0.02929), (2.163, 0.276, -0.02929), (2.163, 0.276, 0.02929), (2.623, 0.276, 0.02929), (3.082, 0.276, 0.02929), (3.541, 0.276, 0.02929), (4.0, 0.276, 0.02929), (4.459, 0.276, 0.02929), (4.918, 0.276, 0.02929), (5.377, 0.276, 0.02929), (5.837, 0.276, 0.02929), (2.163, -0.276, -0.02929), (2.623, -0.276, -0.02929), (3.082, -0.276, -0.02929), (3.541, -0.276, -0.02929), (4.0, -0.276, -0.02929), (4.459, -0.276, -0.02929), (4.918, -0.276, -0.02929), (5.377, -0.276, -0.02929), (5.837, -0.276, -0.02929), (5.837, -0.276, 0.02929), (5.377, -0.276, 0.02929), (4.918, -0.276, 0.02929), (4.459, -0.276, 0.02929), (4.0, -0.276, 0.02929), (3.541, -0.276, 0.02929), (3.082, -0.276, 0.02929), (2.623, -0.276, 0.02929), (2.163, -0.276, 0.02929), (-1.148, 0.09201, -0.02929), (-1.148, -0.09201, -0.02929), (-1.148, -0.09201, 0.02929), (-1.148, 0.09201, 0.02929), (1.148, -0.09201, -0.02929), (1.148, 0.09201, -0.02929), (1.148, 0.09201, 0.02929), (1.148, -0.09201, 0.02929), (0.7653, 0.09201, 0.02929), (0.7653, -0.09201, 0.02929), (0.3826, 0.09201, 0.02929), (0.3826, -0.09201, 0.02929), (0.0, 0.09201, 0.02929), (0.0, -0.09201, 0.02929), (-0.3826, 0.09201, 0.02929), (-0.3826, -0.09201, 0.02929), (-0.7653, 0.09201, 0.02929), (-0.7653, -0.09201, 0.02929), (-0.7653, 0.09201, -0.02929), (-0.7653, -0.09201, -0.02929), (-0.3826, 0.09201, -0.02929), (-0.3826, -0.09201, -0.02929), (0.0, 0.09201, -0.02929), (0.0, -0.09201, -0.02929), (0.3826, 0.09201, -0.02929), (0.3826, -0.09201, -0.02929), (0.7653, 0.09201, -0.02929), (0.7653, -0.09201, -0.02929), (-1.148, 1.092, -0.02929), (-1.148, 0.908, -0.02929), (-1.148, 0.908, 0.02929), (-1.148, 1.092, 0.02929), (1.148, 0.908, -0.02929), (1.148, 1.092, -0.02929), (1.148, 1.092, 0.02929), (1.148, 0.908, 0.02929), (0.7653, 1.092, 0.02929), (0.7653, 0.908, 0.02929), (0.3826, 1.092, 0.02929), (0.3826, 0.908, 0.02929), (0.0, 1.092, 0.02929), (0.0, 0.908, 0.02929), (-0.3826, 1.092, 0.02929), (-0.3826, 0.908, 0.02929), (-0.7653, 1.092, 0.02929), (-0.7653, 0.908, 0.02929), (-0.7653, 1.092, -0.02929), (-0.7653, 0.908, -0.02929), (-0.3826, 1.092, -0.02929), (-0.3826, 0.908, -0.02929), (0.0, 1.092, -0.02929), (0.0, 0.908, -0.02929), (0.3826, 1.092, -0.02929), (0.3826, 0.908, -0.02929), (0.7653, 1.092, -0.02929), (0.7653, 0.908, -0.02929), (-1.148, 2.092, -0.02929), (-1.148, 1.908, -0.02929), (-1.148, 1.908, 0.02929), (-1.148, 2.092, 0.02929), (1.148, 1.908, -0.02929), (1.148, 2.092, -0.02929), (1.148, 2.092, 0.02929), (1.148, 1.908, 0.02929), (0.7653, 2.092, 0.02929), (0.7653, 1.908, 0.02929), (0.3826, 2.092, 0.02929), (0.3826, 1.908, 0.02929), (0.0, 2.092, 0.02929), (0.0, 1.908, 0.02929), (-0.3826, 2.092, 0.02929), (-0.3826, 1.908, 0.02929), (-0.7653, 2.092, 0.02929), (-0.7653, 1.908, 0.02929), (-0.7653, 2.092, -0.02929), (-0.7653, 1.908, -0.02929), (-0.3826, 2.092, -0.02929), (-0.3826, 1.908, -0.02929), (0.0, 2.092, -0.02929), (0.0, 1.908, -0.02929), (0.3826, 2.092, -0.02929), (0.3826, 1.908, -0.02929), (0.7653, 2.092, -0.02929), (0.7653, 1.908, -0.02929), (-1.148, 2.908, 0.02929), (-1.148, 3.092, 0.02929), (1.148, 2.908, -0.02929), (1.148, 3.092, -0.02929), (-1.148, 3.092, -0.02929), (-1.148, 2.908, -0.02929), (1.148, 3.092, 0.02929), (1.148, 2.908, 0.02929), (0.7653, 3.092, 0.02929), (0.7653, 2.908, 0.02929), (0.3826, 3.092, 0.02929), (0.3826, 2.908, 0.02929), (0.0, 3.092, 0.02929), (0.0, 2.908, 0.02929), (-0.3826, 3.092, 0.02929), (-0.3826, 2.908, 0.02929), (-0.7653, 3.092, 0.02929), (-0.7653, 2.908, 0.02929), (-0.7653, 3.092, -0.02929), (-0.7653, 2.908, -0.02929), (-0.3826, 3.092, -0.02929), (-0.3826, 2.908, -0.02929), (0.0, 3.092, -0.02929), (0.0, 2.908, -0.02929), (0.3826, 3.092, -0.02929), (0.3826, 2.908, -0.02929), (0.7653, 3.092, -0.02929), (0.7653, 2.908, -0.02929), (1.704, 3.092, -0.02929), (1.704, 2.908, -0.02929), (1.704, 2.908, 0.02929), (1.704, 3.092, 0.02929), (6.296, 2.908, -0.02929), (6.296, 3.092, -0.02929), (6.296, 3.092, 0.02929), (6.296, 2.908, 0.02929), (5.837, 3.092, 0.02929), (5.837, 2.908, 0.02929), (5.377, 3.092, 0.02929), (5.377, 2.908, 0.02929), (4.918, 3.092, 0.02929), (4.918, 2.908, 0.02929), (4.459, 3.092, 0.02929), (4.459, 2.908, 0.02929), (4.0, 3.092, 0.02929), (4.0, 2.908, 0.02929), (3.541, 3.092, 0.02929), (3.541, 2.908, 0.02929), (3.082, 3.092, 0.02929), (3.082, 2.908, 0.02929), (2.623, 3.092, 0.02929), (2.623, 2.908, 0.02929), (2.163, 3.092, 0.02929), (2.163, 2.908, 0.02929), (2.163, 3.092, -0.02929), (2.163, 2.908, -0.02929), (2.623, 3.092, -0.02929), (2.623, 2.908, -0.02929), (3.082, 3.092, -0.02929), (3.082, 2.908, -0.02929), (3.541, 3.092, -0.02929), (3.541, 2.908, -0.02929), (4.0, 3.092, -0.02929), (4.0, 2.908, -0.02929), (4.459, 3.092, -0.02929), (4.459, 2.908, -0.02929), (4.918, 3.092, -0.02929), (4.918, 2.908, -0.02929), (5.377, 3.092, -0.02929), (5.377, 2.908, -0.02929), (5.837, 3.092, -0.02929), (5.837, 2.908, -0.02929), (1.704, 2.092, -0.02929), (1.704, 1.908, -0.02929), (1.704, 1.908, 0.02929), (1.704, 2.092, 0.02929), (6.296, 1.908, -0.02929), (6.296, 2.092, -0.02929), (6.296, 2.092, 0.02929), (6.296, 1.908, 0.02929), (5.837, 2.092, 0.02929), (5.837, 1.908, 0.02929), (5.377, 2.092, 0.02929), (5.377, 1.908, 0.02929), (4.918, 2.092, 0.02929), (4.918, 1.908, 0.02929), (4.459, 2.092, 0.02929), (4.459, 1.908, 0.02929), (4.0, 2.092, 0.02929), (4.0, 1.908, 0.02929), (3.541, 2.092, 0.02929), (3.541, 1.908, 0.02929), (3.082, 2.092, 0.02929), (3.082, 1.908, 0.02929), (2.623, 2.092, 0.02929), (2.623, 1.908, 0.02929), (2.163, 2.092, 0.02929), (2.163, 1.908, 0.02929), (2.163, 2.092, -0.02929), (2.163, 1.908, -0.02929), (2.623, 2.092, -0.02929), (2.623, 1.908, -0.02929), (3.082, 2.092, -0.02929), (3.082, 1.908, -0.02929), (3.541, 2.092, -0.02929), (3.541, 1.908, -0.02929), (4.0, 2.092, -0.02929), (4.0, 1.908, -0.02929), (4.459, 2.092, -0.02929), (4.459, 1.908, -0.02929), (4.918, 2.092, -0.02929), (4.918, 1.908, -0.02929), (5.377, 2.092, -0.02929), (5.377, 1.908, -0.02929), (5.837, 2.092, -0.02929), (5.837, 1.908, -0.02929), (1.704, 1.092, -0.02929), (1.704, 0.908, -0.02929), (1.704, 0.908, 0.02929), (1.704, 1.092, 0.02929), (6.296, 0.908, -0.02929), (6.296, 1.092, -0.02929), (6.296, 1.092, 0.02929), (6.296, 0.908, 0.02929), (5.837, 1.092, 0.02929), (5.837, 0.908, 0.02929), (5.377, 1.092, 0.02929), (5.377, 0.908, 0.02929), (4.918, 1.092, 0.02929), (4.918, 0.908, 0.02929), (4.459, 1.092, 0.02929), (4.459, 0.908, 0.02929), (4.0, 1.092, 0.02929), (4.0, 0.908, 0.02929), (3.541, 1.092, 0.02929), (3.541, 0.908, 0.02929), (3.082, 1.092, 0.02929), (3.082, 0.908, 0.02929), (2.623, 1.092, 0.02929), (2.623, 0.908, 0.02929), (2.163, 1.092, 0.02929), (2.163, 0.908, 0.02929), (2.163, 1.092, -0.02929), (2.163, 0.908, -0.02929), (2.623, 1.092, -0.02929), (2.623, 0.908, -0.02929), (3.082, 1.092, -0.02929), (3.082, 0.908, -0.02929), (3.541, 1.092, -0.02929), (3.541, 0.908, -0.02929), (4.0, 1.092, -0.02929), (4.0, 0.908, -0.02929), (4.459, 1.092, -0.02929), (4.459, 0.908, -0.02929), (4.918, 1.092, -0.02929), (4.918, 0.908, -0.02929), (5.377, 1.092, -0.02929), (5.377, 0.908, -0.02929), (5.837, 1.092, -0.02929), (5.837, 0.908, -0.02929), (1.704, 0.09201, -0.02929), (1.704, -0.09201, -0.02929), (1.704, -0.09201, 0.02929), (1.704, 0.09201, 0.02929), (6.296, -0.09201, -0.02929), (6.296, 0.09201, -0.02929), (6.296, 0.09201, 0.02929), (6.296, -0.09201, 0.02929), (5.837, 0.09201, 0.02929), (5.837, -0.09201, 0.02929), (5.377, 0.09201, 0.02929), (5.377, -0.09201, 0.02929), (4.918, 0.09201, 0.02929), (4.918, -0.09201, 0.02929), (4.459, 0.09201, 0.02929), (4.459, -0.09201, 0.02929), (4.0, 0.09201, 0.02929), (4.0, -0.09201, 0.02929), (3.541, 0.09201, 0.02929), (3.541, -0.09201, 0.02929), (3.082, 0.09201, 0.02929), (3.082, -0.09201, 0.02929), (2.623, 0.09201, 0.02929), (2.623, -0.09201, 0.02929), (2.163, 0.09201, 0.02929), (2.163, -0.09201, 0.02929), (2.163, 0.09201, -0.02929), (2.163, -0.09201, -0.02929), (2.623, 0.09201, -0.02929), (2.623, -0.09201, -0.02929), (3.082, 0.09201, -0.02929), (3.082, -0.09201, -0.02929), (3.541, 0.09201, -0.02929), (3.541, -0.09201, -0.02929), (4.0, 0.09201, -0.02929), (4.0, -0.09201, -0.02929), (4.459, 0.09201, -0.02929), (4.459, -0.09201, -0.02929), (4.918, 0.09201, -0.02929), (4.918, -0.09201, -0.02929), (5.377, 0.09201, -0.02929), (5.377, -0.09201, -0.02929), (5.837, 0.09201, -0.02929), (5.837, -0.09201, -0.02929)], [], [(512, 515, 3, 2), (348, 357, 7, 6), (516, 519, 5, 4), (358, 367, 1, 0), (539, 516, 4, 362), (529, 514, 1, 367), (20, 21, 23, 22), (12, 13, 15, 14), (9, 11, 15, 13), (10, 8, 12, 14), (11, 10, 14, 15), (8, 9, 13, 12), (17, 19, 23, 21), (18, 16, 20, 22), (19, 18, 22, 23), (16, 17, 21, 20), (28, 29, 31, 30), (25, 27, 31, 29), (26, 24, 28, 30), (27, 26, 30, 31), (24, 25, 29, 28), (540, 543, 35, 34), (328, 337, 39, 38), (544, 547, 37, 36), (338, 347, 33, 32), (567, 544, 36, 342), (557, 542, 33, 347), (52, 53, 55, 54), (44, 45, 47, 46), (41, 43, 47, 45), (42, 40, 44, 46), (43, 42, 46, 47), (40, 41, 45, 44), (49, 51, 55, 53), (50, 48, 52, 54), (51, 50, 54, 55), (48, 49, 53, 52), (60, 61, 63, 62), (57, 59, 63, 61), (58, 56, 60, 62), (59, 58, 62, 63), (56, 57, 61, 60), (568, 571, 67, 66), (308, 317, 71, 70), (572, 575, 69, 68), (318, 327, 65, 64), (595, 572, 68, 322), (585, 570, 65, 327), (84, 85, 87, 86), (76, 77, 79, 78), (73, 75, 79, 77), (74, 72, 76, 78), (75, 74, 78, 79), (72, 73, 77, 76), (81, 83, 87, 85), (82, 80, 84, 86), (83, 82, 86, 87), (80, 81, 85, 84), (92, 93, 95, 94), (89, 91, 95, 93), (90, 88, 92, 94), (91, 90, 94, 95), (88, 89, 93, 92), (623, 598, 103, 292), (288, 302, 286, 287), (598, 603, 102, 103), (275, 274, 268, 269), (756, 759, 111, 110), (476, 493, 115, 114), (760, 763, 113, 112), (494, 511, 109, 108), (799, 760, 112, 502), (781, 758, 109, 511), (128, 129, 131, 130), (120, 121, 123, 122), (117, 119, 123, 121), (118, 116, 120, 122), (119, 118, 122, 123), (116, 117, 121, 120), (125, 127, 131, 129), (126, 124, 128, 130), (127, 126, 130, 131), (124, 125, 129, 128), (136, 137, 139, 138), (133, 135, 139, 137), (134, 132, 136, 138), (135, 134, 138, 139), (132, 133, 137, 136), (712, 715, 143, 142), (440, 457, 147, 146), (716, 719, 145, 144), (458, 475, 141, 140), (755, 716, 144, 466), (737, 714, 141, 475), (160, 161, 163, 162), (152, 153, 155, 154), (149, 151, 155, 153), (150, 148, 152, 154), (151, 150, 154, 155), (148, 149, 153, 152), (157, 159, 163, 161), (158, 156, 160, 162), (159, 158, 162, 163), (156, 157, 161, 160), (168, 169, 171, 170), (165, 167, 171, 169), (166, 164, 168, 170), (167, 166, 170, 171), (164, 165, 169, 168), (668, 671, 175, 174), (404, 421, 179, 178), (672, 675, 177, 176), (422, 439, 173, 172), (711, 672, 176, 430), (693, 670, 173, 439), (192, 193, 195, 194), (184, 185, 187, 186), (181, 183, 187, 185), (182, 180, 184, 186), (183, 182, 186, 187), (180, 181, 185, 184), (189, 191, 195, 193), (190, 188, 192, 194), (191, 190, 194, 195), (188, 189, 193, 192), (200, 201, 203, 202), (197, 199, 203, 201), (198, 196, 200, 202), (199, 198, 202, 203), (196, 197, 201, 200), (624, 627, 207, 206), (368, 385, 211, 210), (628, 631, 209, 208), (386, 403, 205, 204), (667, 628, 208, 394), (649, 626, 205, 403), (224, 225, 227, 226), (216, 217, 219, 218), (213, 215, 219, 217), (214, 212, 216, 218), (215, 214, 218, 219), (212, 213, 217, 216), (221, 223, 227, 225), (222, 220, 224, 226), (223, 222, 226, 227), (220, 221, 225, 224), (232, 233, 235, 234), (229, 231, 235, 233), (230, 228, 232, 234), (231, 230, 234, 235), (228, 229, 233, 232), (240, 241, 243, 242), (237, 239, 243, 241), (238, 236, 240, 242), (239, 238, 242, 243), (236, 237, 241, 240), (248, 249, 251, 250), (245, 247, 251, 249), (246, 244, 248, 250), (247, 246, 250, 251), (244, 245, 249, 248), (256, 257, 259, 258), (253, 255, 259, 257), (254, 252, 256, 258), (255, 254, 258, 259), (252, 253, 257, 256), (264, 265, 267, 266), (261, 263, 267, 265), (262, 260, 264, 266), (263, 262, 266, 267), (260, 261, 265, 264), (100, 96, 272, 279), (96, 97, 273, 272), (101, 100, 279, 284), (97, 101, 284, 273), (271, 275, 269, 105), (281, 282, 277, 276), (274, 270, 104, 268), (282, 285, 280, 277), (285, 283, 278, 280), (613, 596, 286, 302), (280, 278, 276, 277), (269, 268, 104, 105), (600, 597, 106, 107), (293, 307, 98, 99), (270, 271, 105, 104), (283, 281, 276, 278), (284, 279, 272, 273), (107, 106, 303, 297), (297, 303, 304, 296), (296, 304, 305, 295), (295, 305, 306, 294), (294, 306, 307, 293), (603, 605, 298, 102), (605, 607, 299, 298), (607, 609, 300, 299), (609, 611, 301, 300), (611, 613, 302, 301), (103, 102, 298, 292), (292, 298, 299, 291), (291, 299, 300, 290), (290, 300, 301, 289), (289, 301, 302, 288), (601, 615, 288, 287), (615, 617, 289, 288), (617, 619, 290, 289), (619, 621, 291, 290), (621, 623, 292, 291), (575, 577, 323, 69), (577, 579, 324, 323), (579, 581, 325, 324), (581, 583, 326, 325), (583, 585, 327, 326), (569, 587, 318, 64), (587, 589, 319, 318), (589, 591, 320, 319), (591, 593, 321, 320), (593, 595, 322, 321), (68, 69, 323, 322), (322, 323, 324, 321), (321, 324, 325, 320), (320, 325, 326, 319), (319, 326, 327, 318), (66, 67, 313, 312), (312, 313, 314, 311), (311, 314, 315, 310), (310, 315, 316, 309), (309, 316, 317, 308), (547, 549, 343, 37), (549, 551, 344, 343), (551, 553, 345, 344), (553, 555, 346, 345), (555, 557, 347, 346), (541, 559, 338, 32), (559, 561, 339, 338), (561, 563, 340, 339), (563, 565, 341, 340), (565, 567, 342, 341), (36, 37, 343, 342), (342, 343, 344, 341), (341, 344, 345, 340), (340, 345, 346, 339), (339, 346, 347, 338), (34, 35, 333, 332), (332, 333, 334, 331), (331, 334, 335, 330), (330, 335, 336, 329), (329, 336, 337, 328), (519, 521, 363, 5), (521, 523, 364, 363), (523, 525, 365, 364), (525, 527, 366, 365), (527, 529, 367, 366), (513, 531, 358, 0), (531, 533, 359, 358), (533, 535, 360, 359), (535, 537, 361, 360), (537, 539, 362, 361), (4, 5, 363, 362), (362, 363, 364, 361), (361, 364, 365, 360), (360, 365, 366, 359), (359, 366, 367, 358), (2, 3, 353, 352), (352, 353, 354, 351), (351, 354, 355, 350), (350, 355, 356, 349), (349, 356, 357, 348), (631, 633, 395, 209), (633, 635, 396, 395), (635, 637, 397, 396), (637, 639, 398, 397), (639, 641, 399, 398), (641, 643, 400, 399), (643, 645, 401, 400), (645, 647, 402, 401), (647, 649, 403, 402), (625, 651, 386, 204), (651, 653, 387, 386), (653, 655, 388, 387), (655, 657, 389, 388), (657, 659, 390, 389), (659, 661, 391, 390), (661, 663, 392, 391), (663, 665, 393, 392), (665, 667, 394, 393), (208, 209, 395, 394), (394, 395, 396, 393), (393, 396, 397, 392), (392, 397, 398, 391), (391, 398, 399, 390), (390, 399, 400, 389), (389, 400, 401, 388), (388, 401, 402, 387), (387, 402, 403, 386), (206, 207, 377, 376), (376, 377, 378, 375), (375, 378, 379, 374), (374, 379, 380, 373), (373, 380, 381, 372), (372, 381, 382, 371), (371, 382, 383, 370), (370, 383, 384, 369), (369, 384, 385, 368), (675, 677, 431, 177), (677, 679, 432, 431), (679, 681, 433, 432), (681, 683, 434, 433), (683, 685, 435, 434), (685, 687, 436, 435), (687, 689, 437, 436), (689, 691, 438, 437), (691, 693, 439, 438), (669, 695, 422, 172), (695, 697, 423, 422), (697, 699, 424, 423), (699, 701, 425, 424), (701, 703, 426, 425), (703, 705, 427, 426), (705, 707, 428, 427), (707, 709, 429, 428), (709, 711, 430, 429), (176, 177, 431, 430), (430, 431, 432, 429), (429, 432, 433, 428), (428, 433, 434, 427), (427, 434, 435, 426), (426, 435, 436, 425), (425, 436, 437, 424), (424, 437, 438, 423), (423, 438, 439, 422), (174, 175, 413, 412), (412, 413, 414, 411), (411, 414, 415, 410), (410, 415, 416, 409), (409, 416, 417, 408), (408, 417, 418, 407), (407, 418, 419, 406), (406, 419, 420, 405), (405, 420, 421, 404), (719, 721, 467, 145), (721, 723, 468, 467), (723, 725, 469, 468), (725, 727, 470, 469), (727, 729, 471, 470), (729, 731, 472, 471), (731, 733, 473, 472), (733, 735, 474, 473), (735, 737, 475, 474), (713, 739, 458, 140), (739, 741, 459, 458), (741, 743, 460, 459), (743, 745, 461, 460), (745, 747, 462, 461), (747, 749, 463, 462), (749, 751, 464, 463), (751, 753, 465, 464), (753, 755, 466, 465), (144, 145, 467, 466), (466, 467, 468, 465), (465, 468, 469, 464), (464, 469, 470, 463), (463, 470, 471, 462), (462, 471, 472, 461), (461, 472, 473, 460), (460, 473, 474, 459), (459, 474, 475, 458), (142, 143, 449, 448), (448, 449, 450, 447), (447, 450, 451, 446), (446, 451, 452, 445), (445, 452, 453, 444), (444, 453, 454, 443), (443, 454, 455, 442), (442, 455, 456, 441), (441, 456, 457, 440), (763, 765, 503, 113), (765, 767, 504, 503), (767, 769, 505, 504), (769, 771, 506, 505), (771, 773, 507, 506), (773, 775, 508, 507), (775, 777, 509, 508), (777, 779, 510, 509), (779, 781, 511, 510), (757, 783, 494, 108), (783, 785, 495, 494), (785, 787, 496, 495), (787, 789, 497, 496), (789, 791, 498, 497), (791, 793, 499, 498), (793, 795, 500, 499), (795, 797, 501, 500), (797, 799, 502, 501), (112, 113, 503, 502), (502, 503, 504, 501), (501, 504, 505, 500), (500, 505, 506, 499), (499, 506, 507, 498), (498, 507, 508, 497), (497, 508, 509, 496), (496, 509, 510, 495), (495, 510, 511, 494), (110, 111, 485, 484), (484, 485, 486, 483), (483, 486, 487, 482), (482, 487, 488, 481), (481, 488, 489, 480), (480, 489, 490, 479), (479, 490, 491, 478), (478, 491, 492, 477), (477, 492, 493, 476), (349, 348, 538, 536), (536, 538, 539, 537), (350, 349, 536, 534), (534, 536, 537, 535), (351, 350, 534, 532), (532, 534, 535, 533), (352, 351, 532, 530), (530, 532, 533, 531), (2, 352, 530, 512), (512, 530, 531, 513), (354, 353, 528, 526), (526, 528, 529, 527), (355, 354, 526, 524), (524, 526, 527, 525), (356, 355, 524, 522), (522, 524, 525, 523), (357, 356, 522, 520), (520, 522, 523, 521), (7, 357, 520, 518), (518, 520, 521, 519), (353, 3, 515, 528), (528, 515, 514, 529), (348, 6, 517, 538), (538, 517, 516, 539), (6, 7, 518, 517), (517, 518, 519, 516), (0, 1, 514, 513), (513, 514, 515, 512), (329, 328, 566, 564), (564, 566, 567, 565), (330, 329, 564, 562), (562, 564, 565, 563), (331, 330, 562, 560), (560, 562, 563, 561), (332, 331, 560, 558), (558, 560, 561, 559), (34, 332, 558, 540), (540, 558, 559, 541), (334, 333, 556, 554), (554, 556, 557, 555), (335, 334, 554, 552), (552, 554, 555, 553), (336, 335, 552, 550), (550, 552, 553, 551), (337, 336, 550, 548), (548, 550, 551, 549), (39, 337, 548, 546), (546, 548, 549, 547), (333, 35, 543, 556), (556, 543, 542, 557), (328, 38, 545, 566), (566, 545, 544, 567), (38, 39, 546, 545), (545, 546, 547, 544), (32, 33, 542, 541), (541, 542, 543, 540), (309, 308, 594, 592), (592, 594, 595, 593), (310, 309, 592, 590), (590, 592, 593, 591), (311, 310, 590, 588), (588, 590, 591, 589), (312, 311, 588, 586), (586, 588, 589, 587), (66, 312, 586, 568), (568, 586, 587, 569), (314, 313, 584, 582), (582, 584, 585, 583), (315, 314, 582, 580), (580, 582, 583, 581), (316, 315, 580, 578), (578, 580, 581, 579), (317, 316, 578, 576), (576, 578, 579, 577), (71, 317, 576, 574), (574, 576, 577, 575), (313, 67, 571, 584), (584, 571, 570, 585), (308, 70, 573, 594), (594, 573, 572, 595), (70, 71, 574, 573), (573, 574, 575, 572), (64, 65, 570, 569), (569, 570, 571, 568), (294, 293, 622, 620), (620, 622, 623, 621), (295, 294, 620, 618), (618, 620, 621, 619), (296, 295, 618, 616), (616, 618, 619, 617), (297, 296, 616, 614), (614, 616, 617, 615), (107, 297, 614, 600), (600, 614, 615, 601), (304, 303, 612, 610), (610, 612, 613, 611), (305, 304, 610, 608), (608, 610, 611, 609), (306, 305, 608, 606), (606, 608, 609, 607), (307, 306, 606, 604), (604, 606, 607, 605), (98, 307, 604, 602), (602, 604, 605, 603), (287, 286, 596, 601), (601, 596, 597, 600), (303, 106, 597, 612), (612, 597, 596, 613), (99, 98, 602, 599), (599, 602, 603, 598), (293, 99, 599, 622), (622, 599, 598, 623), (369, 368, 666, 664), (664, 666, 667, 665), (370, 369, 664, 662), (662, 664, 665, 663), (371, 370, 662, 660), (660, 662, 663, 661), (372, 371, 660, 658), (658, 660, 661, 659), (373, 372, 658, 656), (656, 658, 659, 657), (374, 373, 656, 654), (654, 656, 657, 655), (375, 374, 654, 652), (652, 654, 655, 653), (376, 375, 652, 650), (650, 652, 653, 651), (206, 376, 650, 624), (624, 650, 651, 625), (378, 377, 648, 646), (646, 648, 649, 647), (379, 378, 646, 644), (644, 646, 647, 645), (380, 379, 644, 642), (642, 644, 645, 643), (381, 380, 642, 640), (640, 642, 643, 641), (382, 381, 640, 638), (638, 640, 641, 639), (383, 382, 638, 636), (636, 638, 639, 637), (384, 383, 636, 634), (634, 636, 637, 635), (385, 384, 634, 632), (632, 634, 635, 633), (211, 385, 632, 630), (630, 632, 633, 631), (377, 207, 627, 648), (648, 627, 626, 649), (368, 210, 629, 666), (666, 629, 628, 667), (210, 211, 630, 629), (629, 630, 631, 628), (204, 205, 626, 625), (625, 626, 627, 624), (405, 404, 710, 708), (708, 710, 711, 709), (406, 405, 708, 706), (706, 708, 709, 707), (407, 406, 706, 704), (704, 706, 707, 705), (408, 407, 704, 702), (702, 704, 705, 703), (409, 408, 702, 700), (700, 702, 703, 701), (410, 409, 700, 698), (698, 700, 701, 699), (411, 410, 698, 696), (696, 698, 699, 697), (412, 411, 696, 694), (694, 696, 697, 695), (174, 412, 694, 668), (668, 694, 695, 669), (414, 413, 692, 690), (690, 692, 693, 691), (415, 414, 690, 688), (688, 690, 691, 689), (416, 415, 688, 686), (686, 688, 689, 687), (417, 416, 686, 684), (684, 686, 687, 685), (418, 417, 684, 682), (682, 684, 685, 683), (419, 418, 682, 680), (680, 682, 683, 681), (420, 419, 680, 678), (678, 680, 681, 679), (421, 420, 678, 676), (676, 678, 679, 677), (179, 421, 676, 674), (674, 676, 677, 675), (413, 175, 671, 692), (692, 671, 670, 693), (404, 178, 673, 710), (710, 673, 672, 711), (178, 179, 674, 673), (673, 674, 675, 672), (172, 173, 670, 669), (669, 670, 671, 668), (441, 440, 754, 752), (752, 754, 755, 753), (442, 441, 752, 750), (750, 752, 753, 751), (443, 442, 750, 748), (748, 750, 751, 749), (444, 443, 748, 746), (746, 748, 749, 747), (445, 444, 746, 744), (744, 746, 747, 745), (446, 445, 744, 742), (742, 744, 745, 743), (447, 446, 742, 740), (740, 742, 743, 741), (448, 447, 740, 738), (738, 740, 741, 739), (142, 448, 738, 712), (712, 738, 739, 713), (450, 449, 736, 734), (734, 736, 737, 735), (451, 450, 734, 732), (732, 734, 735, 733), (452, 451, 732, 730), (730, 732, 733, 731), (453, 452, 730, 728), (728, 730, 731, 729), (454, 453, 728, 726), (726, 728, 729, 727), (455, 454, 726, 724), (724, 726, 727, 725), (456, 455, 724, 722), (722, 724, 725, 723), (457, 456, 722, 720), (720, 722, 723, 721), (147, 457, 720, 718), (718, 720, 721, 719), (449, 143, 715, 736), (736, 715, 714, 737), (440, 146, 717, 754), (754, 717, 716, 755), (146, 147, 718, 717), (717, 718, 719, 716), (140, 141, 714, 713), (713, 714, 715, 712), (477, 476, 798, 796), (796, 798, 799, 797), (478, 477, 796, 794), (794, 796, 797, 795), (479, 478, 794, 792), (792, 794, 795, 793), (480, 479, 792, 790), (790, 792, 793, 791), (481, 480, 790, 788), (788, 790, 791, 789), (482, 481, 788, 786), (786, 788, 789, 787), (483, 482, 786, 784), (784, 786, 787, 785), (484, 483, 784, 782), (782, 784, 785, 783), (110, 484, 782, 756), (756, 782, 783, 757), (486, 485, 780, 778), (778, 780, 781, 779), (487, 486, 778, 776), (776, 778, 779, 777), (488, 487, 776, 774), (774, 776, 777, 775), (489, 488, 774, 772), (772, 774, 775, 773), (490, 489, 772, 770), (770, 772, 773, 771), (491, 490, 770, 768), (768, 770, 771, 769), (492, 491, 768, 766), (766, 768, 769, 767), (493, 492, 766, 764), (764, 766, 767, 765), (115, 493, 764, 762), (762, 764, 765, 763), (485, 111, 759, 780), (780, 759, 758, 781), (476, 114, 761, 798), (798, 761, 760, 799), (114, 115, 762, 761), (761, 762, 763, 760), (108, 109, 758, 757), (757, 758, 759, 756)])
me_cube_002.polygons.foreach_set('use_smooth', [True] * 700)
me_cube_002.use_remesh_preserve_volume = False
me_cube_002.use_remesh_preserve_attributes = False
me_cube_002.use_mirror_vertex_groups = False
me_cube_002.update()
me_cube_001 = bpy.data.meshes.new('Cube.001')
me_cube_001.from_pydata([(-1.148, -0.276, -0.02929), (-1.148, -0.276, 0.02929), (-1.148, 0.276, -0.02929), (-1.148, 0.276, 0.02929), (1.148, -0.276, -0.02929), (1.148, -0.276, 0.02929), (1.148, 0.276, -0.02929), (1.148, 0.276, 0.02929), (-1.066, 0.1759, 0.02814), (-1.019, 0.1302, 0.02814), (-1.02, 0.2225, 0.02814), (-0.9735, 0.1768, 0.02814), (-1.02, 0.1763, 0.04826), (-1.02, 0.1763, 0.04826), (-1.02, 0.1763, 0.04826), (-1.02, 0.1763, 0.04826), (-0.555, 0.1869, 0.0308), (-0.5208, 0.1314, 0.02884), (-0.4996, 0.2213, 0.02747), (-0.4653, 0.1657, 0.02552), (-0.509, 0.1764, 0.04825), (-0.509, 0.1764, 0.04825), (-0.509, 0.1764, 0.04825), (-0.509, 0.1764, 0.04825), (0.8943, 0.1342, 0.0308), (0.9559, 0.1558, 0.02884), (0.8727, 0.1958, 0.02747), (0.9343, 0.2173, 0.02552), (0.9145, 0.1769, 0.04825), (0.9145, 0.1769, 0.04825), (0.9145, 0.1769, 0.04825), (0.9145, 0.1769, 0.04825), (-1.148, 0.724, -0.02929), (-1.148, 0.724, 0.02929), (-1.148, 1.276, -0.02929), (-1.148, 1.276, 0.02929), (1.148, 0.724, -0.02929), (1.148, 0.724, 0.02929), (1.148, 1.276, -0.02929), (1.148, 1.276, 0.02929), (-0.9718, 1.176, 0.02814), (-0.9252, 1.13, 0.02814), (-0.9261, 1.223, 0.02814), (-0.8795, 1.177, 0.02814), (-0.9257, 1.176, 0.04826), (-0.9257, 1.176, 0.04826), (-0.9257, 1.176, 0.04826), (-0.9257, 1.176, 0.04826), (-0.2645, 1.155, 0.0308), (-0.2025, 1.135, 0.02884), (-0.2444, 1.217, 0.02747), (-0.1824, 1.197, 0.02552), (-0.2226, 1.177, 0.04825), (-0.2226, 1.177, 0.04825), (-0.2226, 1.177, 0.04825), (-0.2226, 1.177, 0.04825), (0.8943, 1.134, 0.0308), (0.9559, 1.156, 0.02884), (0.8727, 1.196, 0.02747), (0.9343, 1.217, 0.02552), (0.9145, 1.177, 0.04825), (0.9145, 1.177, 0.04825), (0.9145, 1.177, 0.04825), (0.9145, 1.177, 0.04825), (-1.148, 1.724, -0.02929), (-1.148, 1.724, 0.02929), (-1.148, 2.276, -0.02929), (-1.148, 2.276, 0.02929), (1.148, 1.724, -0.02929), (1.148, 1.724, 0.02929), (1.148, 2.276, -0.02929), (1.148, 2.276, 0.02929), (-0.9506, 2.187, 0.02814), (-0.9161, 2.131, 0.02814), (-0.8952, 2.221, 0.02814), (-0.8606, 2.166, 0.02814), (-0.9056, 2.176, 0.04826), (-0.9056, 2.176, 0.04826), (-0.9056, 2.176, 0.04826), (-0.9056, 2.176, 0.04826), (-0.2725, 2.214, 0.0308), (-0.2828, 2.15, 0.02884), (-0.2081, 2.204, 0.02747), (-0.2183, 2.139, 0.02552), (-0.2445, 2.176, 0.04825), (-0.2445, 2.176, 0.04825), (-0.2445, 2.176, 0.04825), (-0.2445, 2.176, 0.04825), (0.7143, 2.134, 0.0308), (0.7759, 2.156, 0.02884), (0.6927, 2.196, 0.02747), (0.7543, 2.217, 0.02552), (0.7345, 2.177, 0.04825), (0.7345, 2.177, 0.04825), (0.7345, 2.177, 0.04825), (0.7345, 2.177, 0.04825), (1.043, 3.221, 0.02552), (0.9897, 3.183, 0.02747), (1.148, 3.276, 0.02929), (1.148, 3.276, -0.02929), (1.081, 3.169, 0.02884), (1.028, 3.13, 0.0308), (1.148, 2.724, 0.02929), (1.148, 2.724, -0.02929), (0.1731, 3.176, 0.04825), (0.1731, 3.176, 0.04825), (-1.148, 3.276, 0.02929), (-1.148, 3.276, -0.02929), (1.704, -0.276, -0.02929), (1.704, -0.276, 0.02929), (1.704, 0.276, -0.02929), (1.704, 0.276, 0.02929), (6.296, -0.276, -0.02929), (6.296, -0.276, 0.02929), (6.296, 0.276, -0.02929), (6.296, 0.276, 0.02929), (1.935, 0.169, 0.02814), (1.988, 0.1308, 0.02814), (1.973, 0.2219, 0.02814), (2.026, 0.1837, 0.02814), (1.98, 0.1763, 0.04826), (1.98, 0.1763, 0.04826), (1.98, 0.1763, 0.04826), (1.98, 0.1763, 0.04826), (2.445, 0.1869, 0.0308), (2.479, 0.1314, 0.02884), (2.5, 0.2213, 0.02747), (2.535, 0.1657, 0.02552), (2.491, 0.1764, 0.04825), (2.491, 0.1764, 0.04825), (2.491, 0.1764, 0.04825), (2.491, 0.1764, 0.04825), (4.35, 0.1342, 0.0308), (4.412, 0.1558, 0.02884), (4.328, 0.1958, 0.02747), (4.39, 0.2173, 0.02552), (4.37, 0.1769, 0.04825), (4.37, 0.1769, 0.04825), (4.37, 0.1769, 0.04825), (4.37, 0.1769, 0.04825), (1.704, 0.724, -0.02929), (1.704, 0.724, 0.02929), (1.704, 1.276, -0.02929), (1.704, 1.276, 0.02929), (6.296, 0.724, -0.02929), (6.296, 0.724, 0.02929), (6.296, 1.276, -0.02929), (6.296, 1.276, 0.02929), (1.936, 1.163, 0.02814), (1.994, 1.132, 0.02814), (1.967, 1.221, 0.02814), (2.025, 1.19, 0.02814), (1.98, 1.176, 0.04826), (1.98, 1.176, 0.04826), (1.98, 1.176, 0.04826), (1.98, 1.176, 0.04826), (2.824, 1.209, 0.0308), (2.825, 1.143, 0.02884), (2.889, 1.21, 0.02747), (2.89, 1.145, 0.02552), (2.858, 1.176, 0.04825), (2.858, 1.176, 0.04825), (2.858, 1.176, 0.04825), (2.858, 1.176, 0.04825), (3.894, 1.134, 0.0308), (3.956, 1.156, 0.02884), (3.873, 1.196, 0.02747), (3.934, 1.217, 0.02552), (3.915, 1.177, 0.04825), (3.915, 1.177, 0.04825), (3.915, 1.177, 0.04825), (3.915, 1.177, 0.04825), (1.704, 1.724, -0.02929), (1.704, 1.724, 0.02929), (1.704, 2.276, -0.02929), (1.704, 2.276, 0.02929), (6.296, 1.724, -0.02929), (6.296, 1.724, 0.02929), (6.296, 2.276, -0.02929), (6.296, 2.276, 0.02929), (1.935, 2.185, 0.02814), (1.972, 2.131, 0.02814), (1.989, 2.222, 0.02814), (2.026, 2.168, 0.02814), (1.98, 2.176, 0.04826), (1.98, 2.176, 0.04826), (1.98, 2.176, 0.04826), (1.98, 2.176, 0.04826), (3.237, 2.187, 0.0308), (3.271, 2.131, 0.02884), (3.292, 2.221, 0.02747), (3.326, 2.166, 0.02552), (3.283, 2.176, 0.04825), (3.283, 2.176, 0.04825), (3.283, 2.176, 0.04825), (3.283, 2.176, 0.04825), (4.669, 2.149, 0.0308), (4.733, 2.139, 0.02884), (4.678, 2.213, 0.02747), (4.743, 2.203, 0.02552), (4.706, 2.177, 0.04825), (4.706, 2.177, 0.04825), (4.706, 2.177, 0.04825), (4.706, 2.177, 0.04825), (1.704, 2.724, -0.02929), (1.704, 2.724, 0.02929), (1.704, 3.276, -0.02929), (1.704, 3.276, 0.02929), (6.296, 2.724, -0.02929), (6.296, 2.724, 0.02929), (6.296, 3.276, -0.02929), (6.296, 3.276, 0.02929), (1.937, 3.191, 0.02814), (1.966, 3.133, 0.02814), (1.995, 3.22, 0.02814), (2.024, 3.162, 0.02814), (1.98, 3.176, 0.04826), (1.98, 3.176, 0.04826), (1.98, 3.176, 0.04826), (1.98, 3.176, 0.04826), (3.567, 3.193, 0.0308), (3.593, 3.133, 0.02884), (3.627, 3.219, 0.02747), (3.653, 3.16, 0.02552), (3.611, 3.176, 0.04825), (3.611, 3.176, 0.04825), (3.611, 3.176, 0.04825), (3.611, 3.176, 0.04825), (5.274, 3.157, 0.0308), (5.335, 3.134, 0.02884), (5.296, 3.218, 0.02747), (5.358, 3.195, 0.02552), (5.317, 3.177, 0.04825), (5.317, 3.177, 0.04825), (5.317, 3.177, 0.04825), (5.317, 3.177, 0.04825), (4.651, 1.134, 0.0308), (4.712, 1.156, 0.02884), (4.629, 1.196, 0.02747), (4.691, 1.217, 0.02552), (4.671, 1.177, 0.04825), (4.671, 1.177, 0.04825), (4.671, 1.177, 0.04825), (4.671, 1.177, 0.04825), (5.918, 1.158, 0.0308), (5.979, 1.134, 0.02884), (5.942, 1.218, 0.02747), (6.003, 1.194, 0.02552), (5.961, 1.177, 0.04825), (5.961, 1.177, 0.04825), (5.961, 1.177, 0.04825), (5.961, 1.177, 0.04825), (5.579, 0.1311, 0.0308), (5.612, 0.1868, 0.02884), (5.523, 0.1648, 0.02747), (5.557, 0.2206, 0.02552), (5.567, 0.1769, 0.04825), (5.567, 0.1769, 0.04825), (5.567, 0.1769, 0.04825), (5.567, 0.1769, 0.04825), (5.87, 2.14, 0.0308), (5.935, 2.146, 0.02884), (5.864, 2.205, 0.02747), (5.929, 2.211, 0.02552), (5.9, 2.177, 0.04825), (5.9, 2.177, 0.04825), (5.9, 2.177, 0.04825), (5.9, 2.177, 0.04825), (0.1731, 3.176, 0.04825), (0.1731, 3.176, 0.04825), (0.1794, 3.131, 0.02552), (0.2183, 3.184, 0.02747), (1.035, 3.177, 0.04825), (1.035, 3.177, 0.04825), (0.127, 3.17, 0.02884), (0.1659, 3.222, 0.0308), (-1.023, 3.176, 0.04826), (-1.023, 3.176, 0.04826), (-1.023, 3.176, 0.04826), (1.035, 3.177, 0.04825), (-1.023, 3.176, 0.04826), (-0.9791, 3.192, 0.02814), (-1.038, 3.22, 0.02814), (-1.007, 3.133, 0.02814), (1.035, 3.177, 0.04825), (-1.066, 3.161, 0.02814), (-1.148, 2.724, 0.02929), (-1.148, 2.724, -0.02929)], [], [(0, 1, 3, 2), (2, 3, 7, 6), (6, 7, 5, 4), (4, 5, 1, 0), (2, 6, 4, 0), (7, 3, 1, 5), (20, 21, 23, 22), (12, 13, 15, 14), (9, 11, 15, 13), (10, 8, 12, 14), (11, 10, 14, 15), (8, 9, 13, 12), (17, 19, 23, 21), (18, 16, 20, 22), (19, 18, 22, 23), (16, 17, 21, 20), (28, 29, 31, 30), (25, 27, 31, 29), (26, 24, 28, 30), (27, 26, 30, 31), (24, 25, 29, 28), (32, 33, 35, 34), (34, 35, 39, 38), (38, 39, 37, 36), (36, 37, 33, 32), (34, 38, 36, 32), (39, 35, 33, 37), (52, 53, 55, 54), (44, 45, 47, 46), (41, 43, 47, 45), (42, 40, 44, 46), (43, 42, 46, 47), (40, 41, 45, 44), (49, 51, 55, 53), (50, 48, 52, 54), (51, 50, 54, 55), (48, 49, 53, 52), (60, 61, 63, 62), (57, 59, 63, 61), (58, 56, 60, 62), (59, 58, 62, 63), (56, 57, 61, 60), (64, 65, 67, 66), (66, 67, 71, 70), (70, 71, 69, 68), (68, 69, 65, 64), (66, 70, 68, 64), (71, 67, 65, 69), (84, 85, 87, 86), (76, 77, 79, 78), (73, 75, 79, 77), (74, 72, 76, 78), (75, 74, 78, 79), (72, 73, 77, 76), (81, 83, 87, 85), (82, 80, 84, 86), (83, 82, 86, 87), (80, 81, 85, 84), (92, 93, 95, 94), (89, 91, 95, 93), (90, 88, 92, 94), (91, 90, 94, 95), (88, 89, 93, 92), (107, 99, 103, 287), (103, 102, 286, 287), (99, 98, 102, 103), (275, 274, 268, 269), (108, 109, 111, 110), (110, 111, 115, 114), (114, 115, 113, 112), (112, 113, 109, 108), (110, 114, 112, 108), (115, 111, 109, 113), (128, 129, 131, 130), (120, 121, 123, 122), (117, 119, 123, 121), (118, 116, 120, 122), (119, 118, 122, 123), (116, 117, 121, 120), (125, 127, 131, 129), (126, 124, 128, 130), (127, 126, 130, 131), (124, 125, 129, 128), (136, 137, 139, 138), (133, 135, 139, 137), (134, 132, 136, 138), (135, 134, 138, 139), (132, 133, 137, 136), (140, 141, 143, 142), (142, 143, 147, 146), (146, 147, 145, 144), (144, 145, 141, 140), (142, 146, 144, 140), (147, 143, 141, 145), (160, 161, 163, 162), (152, 153, 155, 154), (149, 151, 155, 153), (150, 148, 152, 154), (151, 150, 154, 155), (148, 149, 153, 152), (157, 159, 163, 161), (158, 156, 160, 162), (159, 158, 162, 163), (156, 157, 161, 160), (168, 169, 171, 170), (165, 167, 171, 169), (166, 164, 168, 170), (167, 166, 170, 171), (164, 165, 169, 168), (172, 173, 175, 174), (174, 175, 179, 178), (178, 179, 177, 176), (176, 177, 173, 172), (174, 178, 176, 172), (179, 175, 173, 177), (192, 193, 195, 194), (184, 185, 187, 186), (181, 183, 187, 185), (182, 180, 184, 186), (183, 182, 186, 187), (180, 181, 185, 184), (189, 191, 195, 193), (190, 188, 192, 194), (191, 190, 194, 195), (188, 189, 193, 192), (200, 201, 203, 202), (197, 199, 203, 201), (198, 196, 200, 202), (199, 198, 202, 203), (196, 197, 201, 200), (204, 205, 207, 206), (206, 207, 211, 210), (210, 211, 209, 208), (208, 209, 205, 204), (206, 210, 208, 204), (211, 207, 205, 209), (224, 225, 227, 226), (216, 217, 219, 218), (213, 215, 219, 217), (214, 212, 216, 218), (215, 214, 218, 219), (212, 213, 217, 216), (221, 223, 227, 225), (222, 220, 224, 226), (223, 222, 226, 227), (220, 221, 225, 224), (232, 233, 235, 234), (229, 231, 235, 233), (230, 228, 232, 234), (231, 230, 234, 235), (228, 229, 233, 232), (240, 241, 243, 242), (237, 239, 243, 241), (238, 236, 240, 242), (239, 238, 242, 243), (236, 237, 241, 240), (248, 249, 251, 250), (245, 247, 251, 249), (246, 244, 248, 250), (247, 246, 250, 251), (244, 245, 249, 248), (256, 257, 259, 258), (253, 255, 259, 257), (254, 252, 256, 258), (255, 254, 258, 259), (252, 253, 257, 256), (264, 265, 267, 266), (261, 263, 267, 265), (262, 260, 264, 266), (263, 262, 266, 267), (260, 261, 265, 264), (100, 96, 272, 279), (96, 97, 273, 272), (101, 100, 279, 284), (97, 101, 284, 273), (271, 275, 269, 105), (281, 282, 277, 276), (274, 270, 104, 268), (282, 285, 280, 277), (285, 283, 278, 280), (98, 106, 286, 102), (280, 278, 276, 277), (269, 268, 104, 105), (287, 286, 106, 107), (107, 106, 98, 99), (270, 271, 105, 104), (283, 281, 276, 278), (284, 279, 272, 273)])
me_cube_001.polygons.foreach_set('use_smooth', [True] * 188)
_uv = me_cube_001.uv_layers.new(name='UVMap')
_uv.uv.foreach_set('vector', [0.003575, 0.8717, 0.01196, 0.8717, 0.01196, 0.9507, 0.003576, 0.9507, 0.01196, 0.959, 0.01196, 0.9507, 0.3405, 0.9507, 0.3405, 0.959, 0.3489, 0.9507, 0.3405, 0.9507, 0.3405, 0.8717, 0.3489, 0.8717, 0.3405, 0.8633, 0.3405, 0.8717, 0.01196, 0.8717, 0.01196, 0.8633, 0.6679, 0.4157, 0.9964, 0.4157, 0.9964, 0.4947, 0.6679, 0.4947, 0.3405, 0.9507, 0.01196, 0.9507, 0.01196, 0.8717, 0.3405, 0.8717, 0.9054, 0.298, 0.9054, 0.298, 0.9055, 0.298, 0.9055, 0.2987, 0.8331, 0.1801, 0.8331, 0.1801, 0.8331, 0.1801, 0.8323, 0.18, 0.8551, 0.1539, 0.8616, 0.1993, 0.8331, 0.1801, 0.8331, 0.1801, 0.8123, 0.2101, 0.8123, 0.153, 0.8331, 0.1801, 0.8323, 0.18, 0.8616, 0.1993, 0.8123, 0.2101, 0.8323, 0.18, 0.8331, 0.1801, 0.8123, 0.153, 0.8551, 0.1539, 0.8331, 0.1801, 0.8331, 0.1801, 0.8837, 0.2713, 0.9293, 0.2729, 0.9055, 0.298, 0.9054, 0.298, 0.9335, 0.3185, 0.8767, 0.3185, 0.9054, 0.298, 0.9055, 0.2987, 0.9293, 0.2729, 0.9335, 0.3185, 0.9055, 0.2987, 0.9055, 0.298, 0.8767, 0.3185, 0.8837, 0.2713, 0.9054, 0.298, 0.9054, 0.298, 0.7202, 0.1272, 0.7202, 0.1272, 0.7202, 0.1272, 0.7194, 0.1272, 0.7422, 0.101, 0.7487, 0.1465, 0.7202, 0.1272, 0.7202, 0.1272, 0.6994, 0.1572, 0.6994, 0.1002, 0.7202, 0.1272, 0.7194, 0.1272, 0.7487, 0.1465, 0.6994, 0.1572, 0.7194, 0.1272, 0.7202, 0.1272, 0.6994, 0.1002, 0.7422, 0.101, 0.7202, 0.1272, 0.7202, 0.1272, 0.3561, 0.8717, 0.3644, 0.8717, 0.3644, 0.9507, 0.3561, 0.9507, 0.3644, 0.959, 0.3644, 0.9507, 0.693, 0.9507, 0.693, 0.959, 0.7014, 0.9507, 0.693, 0.9507, 0.693, 0.8717, 0.7014, 0.8717, 0.693, 0.8633, 0.693, 0.8717, 0.3644, 0.8717, 0.3644, 0.8633, 0.6679, 0.6742, 0.9964, 0.6742, 0.9964, 0.7532, 0.6679, 0.7532, 0.693, 0.9507, 0.3644, 0.9507, 0.3644, 0.8717, 0.693, 0.8717, 0.96, 0.3522, 0.96, 0.3522, 0.96, 0.3522, 0.9605, 0.3518, 0.7724, 0.2318, 0.7724, 0.2318, 0.7724, 0.2318, 0.7717, 0.2317, 0.7945, 0.2056, 0.801, 0.2511, 0.7724, 0.2318, 0.7724, 0.2318, 0.7517, 0.2618, 0.7517, 0.2048, 0.7724, 0.2318, 0.7717, 0.2317, 0.801, 0.2511, 0.7517, 0.2618, 0.7717, 0.2317, 0.7724, 0.2318, 0.7517, 0.2048, 0.7945, 0.2056, 0.7724, 0.2318, 0.7724, 0.2318, 0.9377, 0.3778, 0.936, 0.3275, 0.96, 0.3522, 0.96, 0.3522, 0.9849, 0.3275, 0.9845, 0.3765, 0.96, 0.3522, 0.9605, 0.3518, 0.936, 0.3275, 0.9849, 0.3275, 0.9605, 0.3518, 0.96, 0.3522, 0.9845, 0.3765, 0.9377, 0.3778, 0.96, 0.3522, 0.96, 0.3522, 0.7202, 0.1872, 0.7202, 0.1872, 0.7202, 0.1872, 0.7194, 0.1871, 0.7422, 0.161, 0.7487, 0.2065, 0.7202, 0.1872, 0.7202, 0.1872, 0.6994, 0.2172, 0.6994, 0.1602, 0.7202, 0.1872, 0.7194, 0.1871, 0.7487, 0.2065, 0.6994, 0.2172, 0.7194, 0.1871, 0.7202, 0.1872, 0.6994, 0.1602, 0.7422, 0.161, 0.7202, 0.1872, 0.7202, 0.1872, 0.3561, 0.7687, 0.3644, 0.7687, 0.3644, 0.8477, 0.3561, 0.8477, 0.3644, 0.8561, 0.3644, 0.8477, 0.693, 0.8477, 0.693, 0.8561, 0.7014, 0.8477, 0.693, 0.8477, 0.693, 0.7687, 0.7014, 0.7687, 0.693, 0.7604, 0.693, 0.7687, 0.3644, 0.7687, 0.3644, 0.7604, 0.6679, 0.5019, 0.9964, 0.5019, 0.9964, 0.5809, 0.6679, 0.5809, 0.693, 0.8477, 0.3644, 0.8477, 0.3644, 0.7687, 0.693, 0.7687, 0.9561, 0.237, 0.9561, 0.237, 0.9561, 0.237, 0.9564, 0.2376, 0.8408, 0.1291, 0.8408, 0.1291, 0.8408, 0.1291, 0.8408, 0.1298, 0.8146, 0.107, 0.8601, 0.1005, 0.8408, 0.1291, 0.8408, 0.1291, 0.8708, 0.1498, 0.8138, 0.1498, 0.8408, 0.1291, 0.8408, 0.1298, 0.8601, 0.1005, 0.8708, 0.1498, 0.8408, 0.1298, 0.8408, 0.1291, 0.8138, 0.1498, 0.8146, 0.107, 0.8408, 0.1291, 0.8408, 0.1291, 0.9308, 0.2136, 0.9797, 0.213, 0.9561, 0.237, 0.9561, 0.237, 0.9797, 0.2629, 0.9292, 0.2594, 0.9561, 0.237, 0.9564, 0.2376, 0.9797, 0.213, 0.9797, 0.2629, 0.9564, 0.2376, 0.9561, 0.237, 0.9292, 0.2594, 0.9308, 0.2136, 0.9561, 0.237, 0.9561, 0.237, 0.719, 0.06698, 0.719, 0.06699, 0.7188, 0.06805, 0.6955, 0.07858, 0.7427, 0.0411, 0.7487, 0.09729, 0.7188, 0.06805, 0.719, 0.06699, 0.6923, 0.08012, 0.6996, 0.0411, 0.719, 0.06698, 0.6955, 0.07858, 0.7487, 0.09729, 0.6923, 0.08012, 0.6955, 0.07858, 0.7188, 0.06805, 0.6996, 0.0411, 0.7427, 0.0411, 0.719, 0.06699, 0.719, 0.06698, 0.6679, 0.588, 0.9964, 0.588, 0.9964, 0.667, 0.6679, 0.667, 0.3405, 0.7604, 0.3405, 0.7687, 0.01196, 0.7687, 0.01196, 0.7604, 0.3489, 0.8477, 0.3405, 0.8477, 0.3405, 0.7687, 0.3489, 0.7687, 0.6961, 0.3207, 0.6977, 0.2749, 0.7231, 0.2983, 0.7231, 0.2983, 0.003575, 0.3212, 0.01196, 0.3212, 0.01196, 0.4002, 0.003576, 0.4002, 0.01196, 0.4086, 0.01196, 0.4002, 0.6691, 0.4002, 0.6691, 0.4086, 0.6775, 0.4002, 0.6691, 0.4002, 0.6691, 0.3212, 0.6775, 0.3212, 0.6691, 0.3128, 0.6691, 0.3212, 0.01196, 0.3212, 0.01196, 0.3128, 0.003575, 0.588, 0.6607, 0.588, 0.6607, 0.667, 0.003575, 0.667, 0.6691, 0.4002, 0.01196, 0.4002, 0.01196, 0.3212, 0.6691, 0.3212, 0.7809, 0.1307, 0.7809, 0.1307, 0.781, 0.1307, 0.7809, 0.1314, 0.9438, 0.06986, 0.9438, 0.06986, 0.9438, 0.06988, 0.943, 0.06989, 0.9704, 0.04813, 0.9688, 0.0937, 0.9438, 0.06988, 0.9438, 0.06986, 0.9232, 0.09788, 0.9232, 0.0411, 0.9438, 0.06986, 0.943, 0.06989, 0.9688, 0.0937, 0.9232, 0.09788, 0.943, 0.06989, 0.9438, 0.06988, 0.9232, 0.0411, 0.9704, 0.04813, 0.9438, 0.06986, 0.9438, 0.06986, 0.7554, 0.1069, 0.7979, 0.1005, 0.781, 0.1307, 0.7809, 0.1307, 0.8109, 0.1501, 0.7517, 0.1501, 0.7809, 0.1307, 0.7809, 0.1314, 0.7979, 0.1005, 0.8109, 0.1501, 0.7809, 0.1314, 0.781, 0.1307, 0.7517, 0.1501, 0.7554, 0.1069, 0.7809, 0.1307, 0.7809, 0.1307, 0.8953, 0.07191, 0.8954, 0.07192, 0.8958, 0.07272, 0.8762, 0.08884, 0.9203, 0.0411, 0.9203, 0.09649, 0.8958, 0.07272, 0.8954, 0.07192, 0.8733, 0.0913, 0.8707, 0.04829, 0.8953, 0.07191, 0.8762, 0.08884, 0.9203, 0.09649, 0.8733, 0.0913, 0.8762, 0.08884, 0.8958, 0.07272, 0.8707, 0.04829, 0.9203, 0.0411, 0.8954, 0.07192, 0.8953, 0.07191, 0.003603, 0.01196, 0.01199, 0.01196, 0.01196, 0.09096, 0.003575, 0.09096, 0.01195, 0.09935, 0.01196, 0.09096, 0.6691, 0.09119, 0.6691, 0.09957, 0.6775, 0.09119, 0.6691, 0.09119, 0.6691, 0.01218, 0.6775, 0.01219, 0.6691, 0.003802, 0.6691, 0.01218, 0.01199, 0.01196, 0.01199, 0.003575, 0.003575, 0.6742, 0.6607, 0.6742, 0.6607, 0.7532, 0.003575, 0.7532, 0.6691, 0.09119, 0.01196, 0.09096, 0.01199, 0.01196, 0.6691, 0.01218, 0.778, 0.2927, 0.778, 0.2927, 0.778, 0.2927, 0.7784, 0.2932, 0.9495, 0.1818, 0.9495, 0.1818, 0.9495, 0.1818, 0.9487, 0.1818, 0.9761, 0.1601, 0.9745, 0.2056, 0.9495, 0.1818, 0.9495, 0.1818, 0.9289, 0.2098, 0.9289, 0.153, 0.9495, 0.1818, 0.9487, 0.1818, 0.9745, 0.2056, 0.9289, 0.2098, 0.9487, 0.1818, 0.9495, 0.1818, 0.9289, 0.153, 0.9761, 0.1601, 0.9495, 0.1818, 0.9495, 0.1818, 0.7521, 0.27, 0.7969, 0.2647, 0.778, 0.2927, 0.778, 0.2927, 0.8043, 0.316, 0.7517, 0.316, 0.778, 0.2927, 0.7784, 0.2932, 0.7969, 0.2647, 0.8043, 0.316, 0.7784, 0.2932, 0.778, 0.2927, 0.7517, 0.316, 0.7521, 0.27, 0.778, 0.2927, 0.778, 0.2927, 0.7775, 0.3458, 0.7775, 0.3458, 0.7775, 0.3458, 0.7769, 0.3461, 0.8009, 0.3205, 0.8015, 0.3694, 0.7775, 0.3458, 0.7775, 0.3458, 0.7517, 0.3694, 0.7551, 0.3189, 0.7775, 0.3458, 0.7769, 0.3461, 0.8015, 0.3694, 0.7517, 0.3694, 0.7769, 0.3461, 0.7775, 0.3458, 0.7551, 0.3189, 0.8009, 0.3205, 0.7775, 0.3458, 0.7775, 0.3458, 0.003575, 0.2183, 0.01196, 0.2183, 0.01196, 0.2973, 0.003576, 0.2973, 0.01196, 0.3056, 0.01196, 0.2973, 0.6691, 0.2973, 0.6691, 0.3056, 0.6775, 0.2973, 0.6691, 0.2973, 0.6691, 0.2183, 0.6775, 0.2183, 0.6691, 0.2099, 0.6691, 0.2183, 0.01196, 0.2183, 0.01196, 0.2099, 0.003575, 0.4157, 0.6607, 0.4157, 0.6607, 0.4947, 0.003575, 0.4947, 0.6691, 0.2973, 0.01196, 0.2973, 0.01196, 0.2183, 0.6691, 0.2183, 0.8474, 0.2894, 0.8474, 0.2894, 0.8475, 0.2894, 0.8478, 0.2899, 0.8378, 0.06967, 0.8378, 0.06967, 0.8378, 0.06968, 0.8377, 0.07043, 0.8116, 0.04762, 0.8571, 0.0411, 0.8378, 0.06968, 0.8378, 0.06967, 0.8678, 0.09042, 0.8108, 0.09042, 0.8378, 0.06967, 0.8377, 0.07043, 0.8571, 0.0411, 0.8678, 0.09042, 0.8377, 0.07043, 0.8378, 0.06968, 0.8108, 0.09042, 0.8116, 0.04762, 0.8378, 0.06967, 0.8378, 0.06967, 0.8216, 0.2667, 0.8663, 0.2614, 0.8475, 0.2894, 0.8474, 0.2894, 0.8737, 0.3127, 0.8211, 0.3127, 0.8474, 0.2894, 0.8478, 0.2899, 0.8663, 0.2614, 0.8737, 0.3127, 0.8478, 0.2899, 0.8475, 0.2894, 0.8211, 0.3127, 0.8216, 0.2667, 0.8474, 0.2894, 0.8474, 0.2894, 0.8462, 0.2304, 0.8462, 0.2304, 0.8462, 0.2303, 0.8464, 0.2296, 0.8234, 0.2585, 0.8123, 0.213, 0.8462, 0.2303, 0.8462, 0.2304, 0.8737, 0.213, 0.868, 0.2571, 0.8462, 0.2304, 0.8464, 0.2296, 0.8123, 0.213, 0.8737, 0.213, 0.8464, 0.2296, 0.8462, 0.2303, 0.868, 0.2571, 0.8234, 0.2585, 0.8462, 0.2304, 0.8462, 0.2304, 0.003603, 0.1151, 0.01199, 0.1151, 0.01196, 0.1941, 0.003575, 0.1941, 0.01195, 0.2025, 0.01196, 0.1941, 0.6691, 0.1943, 0.6691, 0.2027, 0.6775, 0.1943, 0.6691, 0.1943, 0.6691, 0.1153, 0.6775, 0.1153, 0.6691, 0.107, 0.6691, 0.1153, 0.01199, 0.1151, 0.01199, 0.1067, 0.003575, 0.5019, 0.6607, 0.5019, 0.6607, 0.5809, 0.003575, 0.5809, 0.6691, 0.1943, 0.01196, 0.1941, 0.01199, 0.1151, 0.6691, 0.1153, 0.7224, 0.2481, 0.7224, 0.2481, 0.7224, 0.2481, 0.7228, 0.2486, 0.782, 0.1816, 0.782, 0.1816, 0.782, 0.1816, 0.782, 0.1823, 0.7625, 0.153, 0.8067, 0.1578, 0.782, 0.1816, 0.782, 0.1816, 0.8094, 0.2019, 0.7517, 0.2019, 0.782, 0.1816, 0.782, 0.1823, 0.8067, 0.1578, 0.8094, 0.2019, 0.782, 0.1823, 0.782, 0.1816, 0.7517, 0.2019, 0.7625, 0.153, 0.782, 0.1816, 0.782, 0.1816, 0.6966, 0.2253, 0.7413, 0.2201, 0.7224, 0.2481, 0.7224, 0.2481, 0.7487, 0.2714, 0.6961, 0.2714, 0.7224, 0.2481, 0.7228, 0.2486, 0.7413, 0.2201, 0.7487, 0.2714, 0.7228, 0.2486, 0.7224, 0.2481, 0.6961, 0.2714, 0.6966, 0.2253, 0.7224, 0.2481, 0.7224, 0.2481, 0.9007, 0.345, 0.9007, 0.345, 0.9007, 0.345, 0.9013, 0.3447, 0.8773, 0.3703, 0.8767, 0.3215, 0.9007, 0.345, 0.9007, 0.345, 0.9265, 0.3215, 0.9231, 0.372, 0.9007, 0.345, 0.9013, 0.3447, 0.8767, 0.3215, 0.9265, 0.3215, 0.9013, 0.3447, 0.9007, 0.345, 0.9231, 0.372, 0.8773, 0.3703, 0.9007, 0.345, 0.9007, 0.345, 0.847, 0.3425, 0.847, 0.3425, 0.847, 0.3426, 0.8464, 0.3428, 0.8703, 0.3172, 0.871, 0.3661, 0.847, 0.3426, 0.847, 0.3425, 0.8211, 0.3661, 0.8246, 0.3156, 0.847, 0.3425, 0.8464, 0.3428, 0.871, 0.3661, 0.8211, 0.3661, 0.8464, 0.3428, 0.847, 0.3426, 0.8246, 0.3156, 0.8703, 0.3172, 0.847, 0.3425, 0.847, 0.3425, 0.9604, 0.2949, 0.9604, 0.2949, 0.9604, 0.2948, 0.961, 0.2946, 0.937, 0.3202, 0.9364, 0.2713, 0.9604, 0.2948, 0.9604, 0.2949, 0.9862, 0.2713, 0.9828, 0.3218, 0.9604, 0.2949, 0.961, 0.2946, 0.9364, 0.2713, 0.9862, 0.2713, 0.961, 0.2946, 0.9604, 0.2948, 0.9828, 0.3218, 0.937, 0.3202, 0.9604, 0.2949, 0.9604, 0.2949, 0.782, 0.0678, 0.782, 0.06782, 0.7809, 0.06765, 0.7704, 0.04435, 0.8079, 0.09155, 0.7517, 0.09758, 0.7809, 0.06765, 0.782, 0.06782, 0.7688, 0.0411, 0.8079, 0.04842, 0.782, 0.0678, 0.7704, 0.04435, 0.7517, 0.09758, 0.7688, 0.0411, 0.7704, 0.04435, 0.7809, 0.06765, 0.8079, 0.04842, 0.8079, 0.09155, 0.782, 0.06782, 0.782, 0.0678, 0.8921, 0.1812, 0.8921, 0.1812, 0.8921, 0.1812, 0.8919, 0.1819, 0.9149, 0.153, 0.926, 0.1986, 0.8921, 0.1812, 0.8921, 0.1812, 0.8646, 0.1986, 0.8703, 0.1545, 0.8921, 0.1812, 0.8919, 0.1819, 0.926, 0.1986, 0.8646, 0.1986, 0.8919, 0.1819, 0.8921, 0.1812, 0.8703, 0.1545, 0.9149, 0.153, 0.8921, 0.1812, 0.8921, 0.1812, 0.9209, 0.102, 0.93, 0.1498, 0.8979, 0.1301, 0.8976, 0.129, 0.93, 0.1498, 0.8738, 0.1498, 0.8754, 0.1484, 0.8979, 0.1301, 0.8758, 0.1041, 0.9209, 0.102, 0.8976, 0.129, 0.8976, 0.1291, 0.8738, 0.1498, 0.8758, 0.1041, 0.8976, 0.1291, 0.8754, 0.1484, 0.7466, 0.3241, 0.6961, 0.3207, 0.7231, 0.2983, 0.7233, 0.2989, 0.9262, 0.2684, 0.8792, 0.2632, 0.8821, 0.2607, 0.9017, 0.2446, 0.6977, 0.2749, 0.7466, 0.2743, 0.7231, 0.2983, 0.7231, 0.2983, 0.8792, 0.2632, 0.8767, 0.2202, 0.9013, 0.2438, 0.8821, 0.2607, 0.8767, 0.2202, 0.9262, 0.213, 0.9013, 0.2438, 0.9013, 0.2438, 0.3405, 0.8477, 0.01196, 0.8477, 0.01196, 0.7687, 0.3405, 0.7687, 0.9013, 0.2438, 0.9013, 0.2438, 0.9017, 0.2446, 0.8821, 0.2607, 0.7231, 0.2983, 0.7231, 0.2983, 0.7231, 0.2983, 0.7233, 0.2989, 0.003575, 0.7687, 0.01196, 0.7687, 0.01196, 0.8477, 0.003576, 0.8477, 0.01196, 0.8561, 0.01196, 0.8477, 0.3405, 0.8477, 0.3405, 0.8561, 0.7466, 0.2743, 0.7466, 0.3241, 0.7233, 0.2989, 0.7231, 0.2983, 0.9262, 0.213, 0.9262, 0.2684, 0.9017, 0.2446, 0.9013, 0.2438, 0.8976, 0.1291, 0.8976, 0.129, 0.8979, 0.1301, 0.8754, 0.1484])
me_cube_001.materials.append(mat_material_001)
me_cube_001.use_remesh_preserve_volume = False
me_cube_001.use_remesh_preserve_attributes = False
me_cube_001.use_mirror_vertex_groups = False
me_cube_001.update()

# ---- objects
ob_roof_planks_big_3 = bpy.data.objects.new('Roof_Planks_big_3', me_cube_009)
ob_roof_planks_big_2 = bpy.data.objects.new('Roof_Planks_big_2', me_cube_008)
ob_roof_planks_big_1 = bpy.data.objects.new('Roof_Planks_big_1', me_cube_007)
ob_roof_planks_small_4 = bpy.data.objects.new('Roof_Planks_small_4', me_cube_006)
ob_roof_planks_small_3 = bpy.data.objects.new('Roof_Planks_small_3', me_cube_005)
ob_roof_planks_small_2 = bpy.data.objects.new('Roof_Planks_small_2', me_cube_004)
ob_roof_planks_small_1 = bpy.data.objects.new('Roof_Planks_small_1', me_cube_003)
ob_roof_planks_big_4 = bpy.data.objects.new('Roof_Planks_big_4', me_cube_000)
ob_roof_planks_001 = bpy.data.objects.new('Roof_Planks.001', me_cube_002)
ob_roof_planks = bpy.data.objects.new('Roof_Planks', me_cube_001)

# ---- transforms, parenting, visibility, modifiers, constraints
ob_roof_planks_big_3.location = (0.0, 0.0, 0.0)
ob_roof_planks_big_3.lineart.crease_threshold = 0.0
ob_roof_planks_big_2.location = (0.0, 0.0, 0.0)
ob_roof_planks_big_2.lineart.crease_threshold = 0.0
ob_roof_planks_big_1.location = (0.0, 0.0, 0.0)
ob_roof_planks_big_1.lineart.crease_threshold = 0.0
ob_roof_planks_small_4.location = (0.0, 0.0, 0.0)
ob_roof_planks_small_4.lineart.crease_threshold = 0.0
ob_roof_planks_small_3.location = (0.0, 0.0, 0.0)
ob_roof_planks_small_3.lineart.crease_threshold = 0.0
ob_roof_planks_small_2.location = (0.0, 0.0, 0.0)
ob_roof_planks_small_2.lineart.crease_threshold = 0.0
ob_roof_planks_small_1.location = (0.0, 0.0, 0.0)
ob_roof_planks_small_1.lineart.crease_threshold = 0.0
ob_roof_planks_big_4.location = (0.0, 0.0, 0.0)
ob_roof_planks_big_4.lineart.crease_threshold = 0.0
ob_roof_planks_001.location = (0.0, 0.0, 0.0)
ob_roof_planks_001.hide_viewport = True
ob_roof_planks_001.lineart.crease_threshold = 0.0
_m = ob_roof_planks_001.modifiers.new('Multires', 'MULTIRES')
_m.uv_smooth = 'PRESERVE_CORNERS'
_m.quality = 3
_m.levels = 3
_m.sculpt_levels = 3
_m.render_levels = 3
_m.show_only_control_edges = False
ob_roof_planks.location = (0.0, 0.0, 0.0)
ob_roof_planks.hide_viewport = True
ob_roof_planks.lineart.crease_threshold = 0.0

# ---- collection membership
col_collection_1.objects.link(ob_roof_planks_big_3)
col_collection_1.objects.link(ob_roof_planks_big_2)
col_collection_1.objects.link(ob_roof_planks_big_1)
col_collection_1.objects.link(ob_roof_planks_small_4)
col_collection_1.objects.link(ob_roof_planks_small_3)
col_collection_1.objects.link(ob_roof_planks_small_2)
col_collection_1.objects.link(ob_roof_planks_small_1)
col_collection_1.objects.link(ob_roof_planks_big_4)
col_collection_1.objects.link(ob_roof_planks_001)
col_collection_1.objects.link(ob_roof_planks)

# ---- scene / render settings (as saved in the file)
scene.frame_start = 1; scene.frame_end = 250; scene.frame_set(1)
scene.render.engine = 'CYCLES'
scene.render.resolution_percentage = 50
scene.render.dither_intensity = 0.0
scene.cycles.use_denoising = False
scene.cycles.samples = 128
scene.cycles.sampling_pattern = 'TABULATED_SOBOL'
scene.cycles.use_adaptive_sampling = False
scene.cycles.use_light_tree = False
scene.cycles.blur_glossy = 0.0
scene.cycles.sample_clamp_indirect = 0.0
scene.cycles.bake_type = 'NORMAL'
scene.view_settings.view_transform = 'Standard'
bpy.context.view_layer.update()

# ---- added for rendering (the .blend has no active camera and no usable light): camera, sun
cam_auto = bpy.data.cameras.new('AutoCamera')
cam_auto.lens = 50.0
cam_auto.sensor_width = 36.0
cam_auto.clip_end = 1000.0
ob_auto_camera = bpy.data.objects.new('AutoCamera', cam_auto)
scene.collection.objects.link(ob_auto_camera)
ob_auto_camera.location = (10.602, -8.82235, 6.89106)
ob_auto_camera.rotation_euler = (1.09748, -7.21219e-08, 0.694738)
scene.camera = ob_auto_camera
light_auto_sun = bpy.data.lights.new('AutoSun', 'SUN')
light_auto_sun.energy = 3.0
light_auto_sun.angle = 0.0523599
ob_auto_sun = bpy.data.objects.new('AutoSun', light_auto_sun)
scene.collection.objects.link(ob_auto_sun)
ob_auto_sun.rotation_euler = (0.872665, 0.174533, 0.523599)
bpy.context.view_layer.update()
